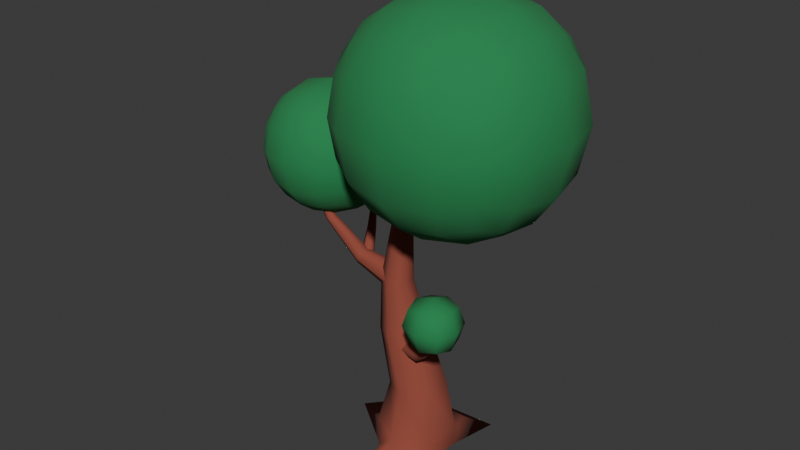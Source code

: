 # Source: tree_2.blend  (saved by Blender 4.1.24; exported with 4.5.12 LTS)
import bpy
from mathutils import Matrix  # noqa: F401  (used for matrix-valued properties, if any)

bpy.ops.wm.read_factory_settings(use_empty=True)
scene = bpy.context.scene
scene.name = 'Scene'

# ---- collections
col_collection = bpy.data.collections.new('Collection'); scene.collection.children.link(col_collection)

# ---- materials (node trees are filled in below, after node groups)
mat_bark = bpy.data.materials.new('Bark')
mat_bark.use_transparent_shadow = False
mat_leaf = bpy.data.materials.new('Leaf')
mat_leaf.use_transparent_shadow = False

# ---- material node trees
mat_bark.use_nodes = True; mat_bark.node_tree.nodes.clear()
_N = mat_bark.node_tree.nodes; _L = mat_bark.node_tree.links
n0 = _N.new('ShaderNodeBsdfPrincipled'); n0.name = 'Principled BSDF'; n0.location = (10, 300)
n0.inputs[0].default_value = (0.2961, 0.06663, 0.04231, 1.0)
n0.inputs[2].default_value = 1.0
n1 = _N.new('ShaderNodeOutputMaterial'); n1.name = 'Material Output'; n1.location = (300, 300)
_L.new(n0.outputs[0], n1.inputs[0])
n1.is_active_output = True
mat_leaf.use_nodes = True; mat_leaf.node_tree.nodes.clear()
_N = mat_leaf.node_tree.nodes; _L = mat_leaf.node_tree.links
n0 = _N.new('ShaderNodeBsdfPrincipled'); n0.name = 'Principled BSDF'; n0.location = (10, 300)
n0.inputs[0].default_value = (0.01938, 0.2346, 0.07227, 1.0)
n0.inputs[2].default_value = 1.0
n1 = _N.new('ShaderNodeOutputMaterial'); n1.name = 'Material Output'; n1.location = (300, 300)
_L.new(n0.outputs[0], n1.inputs[0])
n1.is_active_output = True

# ---- world
world_world = bpy.data.worlds.new('World'); scene.world = world_world
world_world.use_nodes = True; world_world.node_tree.nodes.clear()
_N = world_world.node_tree.nodes; _L = world_world.node_tree.links
n0 = _N.new('ShaderNodeOutputWorld'); n0.name = 'World Output'; n0.location = (300, 300)
n1 = _N.new('ShaderNodeBackground'); n1.name = 'Background'; n1.location = (10, 300)
n1.inputs[0].default_value = (0.05088, 0.05088, 0.05088, 1.0)
_L.new(n1.outputs[0], n0.inputs[0])
n0.is_active_output = True
world_world.color = (0.05088, 0.05088, 0.05088)
world_world.use_sun_shadow = False
world_world.sun_shadow_jitter_overblur = 0.0

# ---- meshes
me_circle_009 = bpy.data.meshes.new('Circle.009')
me_circle_009.from_pydata([(0.0963, 1.062, -8.842e-09), (-1.023, 0.6514, 0.0), (-0.5137, -0.6195, 0.0), (-0.05995, -1.818, 0.0), (0.8353, -0.9472, 0.0), (0.8857, 0.4936, -8.842e-09), (0.1447, 0.9386, 0.6268), (-0.6682, 0.4693, 0.6268), (-0.6682, -0.4693, 0.6268), (0.1447, -0.9386, 0.6268), (0.9575, -0.4693, 0.6268), (0.9575, 0.4693, 0.6268), (0.1768, 0.6787, 1.816), (-0.4039, 0.3393, 1.726), (-0.4039, -0.3393, 1.726), (0.1768, -0.6787, 1.816), (0.7575, -0.3393, 1.907), (0.7575, 0.3393, 1.907), (-0.2563, 0.5681, 3.18), (-0.7419, 0.284, 3.105), (-0.7419, -0.284, 3.105), (-0.2563, -0.5681, 3.18), (0.2292, -0.284, 3.255), (0.2292, 0.284, 3.255), (-0.45, 0.3788, 4.42), (-0.778, 0.1894, 4.415), (-0.778, -0.1894, 4.415), (-0.45, -0.3788, 4.42), (-0.1221, -0.1894, 4.426), (-0.1221, 0.1894, 4.426), (-0.3054, 0.2552, 5.786), (-0.5191, 0.1276, 5.843), (-0.5191, -0.1276, 5.843), (-0.3054, -0.2552, 5.786), (-0.09196, -0.1276, 5.73), (-0.09196, 0.1276, 5.73), (0.2137, 0.1866, 6.871), (0.07302, 0.0933, 6.944), (0.07302, -0.0933, 6.944), (0.2137, -0.1866, 6.871), (0.3543, -0.0933, 6.797), (0.3543, 0.0933, 6.797), (-0.5207, 0.3207, 4.409), (-0.5463, 0.1604, 4.132), (-0.5463, -0.1604, 4.132), (-0.5207, -0.3207, 4.409), (-0.495, -0.1604, 4.685), (-0.495, 0.1604, 4.685), (-1.513, 0.2122, 4.625), (-1.579, 0.1061, 4.453), (-1.579, -0.1061, 4.453), (-1.513, -0.2122, 4.625), (-1.447, -0.1061, 4.797), (-1.447, 0.1061, 4.797), (-2.489, 0.1316, 5.322), (-2.582, 0.06581, 5.255), (-2.582, -0.06581, 5.255), (-2.489, -0.1316, 5.322), (-2.397, -0.06581, 5.388), (-2.397, 0.06581, 5.388), (-3.193, 0.04868, 6.344), (-3.232, 0.02434, 6.328), (-3.232, -0.02434, 6.328), (-3.193, -0.04868, 6.344), (-3.154, -0.02434, 6.36), (-3.154, 0.02434, 6.36), (-1.207, 0.02982, 4.53), (-1.307, 0.03125, 4.394), (-1.452, -0.05591, 4.394), (-1.497, -0.1445, 4.53), (-1.398, -0.1459, 4.667), (-1.253, -0.05876, 4.667), (-1.664, 0.6633, 5.085), (-1.747, 0.6995, 5.032), (-1.836, 0.6454, 5.032), (-1.843, 0.5552, 5.085), (-1.76, 0.5191, 5.138), (-1.671, 0.5731, 5.138), (-2.009, 1.109, 5.899), (-2.042, 1.126, 5.886), (-2.075, 1.106, 5.886), (-2.076, 1.069, 5.899), (-2.043, 1.053, 5.912), (-2.01, 1.073, 5.912), (1.142, 1.73, -1.768e-08), (0.7543, 1.085, 0.4154), (-1.876, 0.3698, -8.842e-09), (0.04524, -0.4634, 2.883), (0.1162, -0.3754, 2.691), (0.2271, -0.1816, 2.691), (0.2671, -0.07586, 2.883), (0.1962, -0.1639, 3.076), (0.08523, -0.3576, 3.076), (0.5192, -0.6547, 2.994), (0.5989, -0.6117, 2.869), (0.6753, -0.4782, 2.869), (0.6721, -0.3877, 2.994), (0.5923, -0.4307, 3.118), (0.5159, -0.5642, 3.118), (0.995, -0.8273, 3.349), (1.053, -0.8216, 3.315), (1.086, -0.7633, 3.315), (1.062, -0.7107, 3.349), (1.004, -0.7163, 3.383), (0.9706, -0.7746, 3.383), (1.328, -0.969, 3.871), (1.351, -0.9681, 3.863), (1.363, -0.9465, 3.863), (1.352, -0.9258, 3.871), (1.329, -0.9268, 3.879), (1.317, -0.9483, 3.879), (-0.3884, -1.523, 7.286), (-0.3884, -1.523, 10.4), (-0.3884, 1.591, 7.286), (-0.3884, 1.591, 10.4), (2.726, -1.523, 7.286), (2.726, -1.523, 10.4), (2.726, 1.591, 7.286), (2.726, 1.591, 10.4), (-0.6292, 0.9332, 7.045), (-0.7383, 0.03418, 6.936), (-0.6292, -0.8648, 7.045), (-0.6292, -1.764, 7.944), (-0.7383, -1.873, 8.843), (-0.6292, -1.764, 9.742), (-0.6292, -0.8648, 10.64), (-0.7383, 0.03418, 10.75), (-0.6292, 0.9331, 10.64), (-0.6292, 1.832, 9.742), (-0.7383, 1.941, 8.843), (-0.6292, 1.832, 7.944), (2.068, 1.832, 7.045), (1.169, 1.941, 6.936), (0.2697, 1.832, 7.045), (0.2697, 1.832, 10.64), (1.169, 1.941, 10.75), (2.068, 1.832, 10.64), (2.967, 1.832, 9.742), (3.076, 1.941, 8.843), (2.967, 1.832, 7.944), (2.967, -0.8648, 7.045), (3.076, 0.03418, 6.936), (2.967, 0.9332, 7.045), (2.967, 0.9332, 10.64), (3.076, 0.03418, 10.75), (2.967, -0.8648, 10.64), (2.967, -1.764, 9.742), (3.076, -1.873, 8.843), (2.967, -1.764, 7.944), (0.2697, -1.764, 7.045), (1.169, -1.873, 6.936), (2.068, -1.764, 7.045), (2.068, -1.764, 10.64), (1.169, -1.873, 10.75), (0.2697, -1.764, 10.64), (2.27, 1.135, 11.04), (2.375, 0.03418, 11.25), (2.27, -1.067, 11.04), (1.169, 1.24, 11.25), (1.169, 0.03418, 11.54), (1.169, -1.172, 11.25), (0.0677, 1.135, 11.04), (-0.03738, 0.03418, 11.25), (0.0677, -1.067, 11.04), (0.0677, 1.135, 6.641), (-0.03739, 0.03418, 6.43), (0.06769, -1.067, 6.641), (1.169, 1.24, 6.43), (1.169, 0.03418, 6.146), (1.169, -1.172, 6.43), (2.27, 1.135, 6.641), (2.375, 0.03418, 6.43), (2.27, -1.067, 6.641), (2.27, -2.168, 7.742), (1.169, -2.378, 7.637), (0.0677, -2.168, 7.742), (2.375, -2.378, 8.843), (1.169, -2.663, 8.843), (-0.03739, -2.378, 8.843), (2.27, -2.168, 9.944), (1.169, -2.378, 10.05), (0.0677, -2.168, 9.944), (3.371, 1.135, 7.742), (3.581, 0.03418, 7.637), (3.371, -1.067, 7.742), (3.581, 1.24, 8.843), (3.866, 0.03418, 8.843), (3.581, -1.172, 8.843), (3.371, 1.135, 9.944), (3.581, 0.03418, 10.05), (3.371, -1.067, 9.944), (0.0677, 2.236, 7.742), (1.169, 2.446, 7.637), (2.27, 2.236, 7.742), (-0.03739, 2.446, 8.843), (1.169, 2.731, 8.843), (2.375, 2.446, 8.843), (0.0677, 2.236, 9.944), (1.169, 2.446, 10.05), (2.27, 2.236, 9.944), (-1.033, -1.067, 7.742), (-1.243, 0.03418, 7.637), (-1.033, 1.135, 7.742), (-1.243, -1.172, 8.843), (-1.528, 0.03418, 8.843), (-1.243, 1.24, 8.843), (-1.033, -1.067, 9.944), (-1.243, 0.03418, 10.05), (-1.033, 1.135, 9.944), (-3.985, -0.2473, 5.859), (-3.985, -0.2473, 7.761), (-3.985, 1.654, 5.859), (-3.985, 1.654, 7.761), (-2.084, -0.2473, 5.859), (-2.084, -0.2473, 7.761), (-2.084, 1.654, 5.859), (-2.084, 1.654, 7.761), (-4.132, 1.252, 5.712), (-4.199, 0.7035, 5.645), (-4.132, 0.1545, 5.712), (-4.132, -0.3944, 6.261), (-4.199, -0.461, 6.81), (-4.132, -0.3944, 7.359), (-4.132, 0.1545, 7.908), (-4.199, 0.7035, 7.974), (-4.132, 1.252, 7.908), (-4.132, 1.801, 7.359), (-4.199, 1.868, 6.81), (-4.132, 1.801, 6.261), (-2.486, 1.801, 5.712), (-3.035, 1.868, 5.645), (-3.584, 1.801, 5.712), (-3.584, 1.801, 7.908), (-3.035, 1.868, 7.974), (-2.486, 1.801, 7.908), (-1.937, 1.801, 7.359), (-1.87, 1.868, 6.81), (-1.937, 1.801, 6.261), (-1.937, 0.1545, 5.712), (-1.87, 0.7035, 5.645), (-1.937, 1.252, 5.712), (-1.937, 1.252, 7.908), (-1.87, 0.7035, 7.974), (-1.937, 0.1545, 7.908), (-1.937, -0.3944, 7.359), (-1.87, -0.461, 6.81), (-1.937, -0.3944, 6.261), (-3.584, -0.3944, 5.712), (-3.035, -0.461, 5.645), (-2.486, -0.3944, 5.712), (-2.486, -0.3944, 7.908), (-3.035, -0.461, 7.974), (-3.584, -0.3944, 7.908), (-2.362, 1.376, 8.154), (-2.298, 0.7035, 8.283), (-2.362, 0.03116, 8.154), (-3.035, 1.44, 8.283), (-3.035, 0.7035, 8.457), (-3.035, -0.03301, 8.283), (-3.707, 1.376, 8.154), (-3.771, 0.7035, 8.283), (-3.707, 0.03116, 8.154), (-3.707, 1.376, 5.465), (-3.771, 0.7035, 5.337), (-3.707, 0.03116, 5.465), (-3.035, 1.44, 5.337), (-3.035, 0.7035, 5.163), (-3.035, -0.03301, 5.337), (-2.362, 1.376, 5.465), (-2.298, 0.7035, 5.337), (-2.362, 0.03116, 5.465), (-2.362, -0.6411, 6.138), (-3.035, -0.7695, 6.073), (-3.707, -0.6411, 6.138), (-2.298, -0.7695, 6.81), (-3.035, -0.9433, 6.81), (-3.771, -0.7695, 6.81), (-2.362, -0.6411, 7.482), (-3.035, -0.7695, 7.546), (-3.707, -0.6411, 7.482), (-1.69, 1.376, 6.138), (-1.562, 0.7035, 6.073), (-1.69, 0.03116, 6.138), (-1.562, 1.44, 6.81), (-1.388, 0.7035, 6.81), (-1.562, -0.03301, 6.81), (-1.69, 1.376, 7.482), (-1.562, 0.7035, 7.546), (-1.69, 0.03116, 7.482), (-3.707, 2.048, 6.138), (-3.035, 2.176, 6.073), (-2.362, 2.048, 6.138), (-3.771, 2.176, 6.81), (-3.035, 2.35, 6.81), (-2.298, 2.176, 6.81), (-3.707, 2.048, 7.482), (-3.035, 2.176, 7.546), (-2.362, 2.048, 7.482), (-4.379, 0.03116, 6.138), (-4.508, 0.7035, 6.073), (-4.379, 1.376, 6.138), (-4.508, -0.03301, 6.81), (-4.681, 0.7035, 6.81), (-4.508, 1.44, 6.81), (-4.379, 0.03116, 7.482), (-4.508, 0.7035, 7.546), (-4.379, 1.376, 7.482), (0.9285, -1.317, 3.914), (0.9285, -1.317, 4.705), (0.9285, -0.526, 3.914), (0.9285, -0.526, 4.705), (1.72, -1.317, 3.914), (1.72, -1.317, 4.705), (1.72, -0.526, 3.914), (1.72, -0.526, 4.705), (0.8396, -0.9217, 3.825), (0.8396, -1.406, 4.31), (0.8396, -0.9217, 4.794), (0.8396, -0.4371, 4.31), (1.324, -0.4371, 3.825), (1.324, -0.4371, 4.794), (1.809, -0.4371, 4.31), (1.809, -0.9217, 3.825), (1.809, -0.9217, 4.794), (1.809, -1.406, 4.31), (1.324, -1.406, 3.825), (1.324, -1.406, 4.794), (1.324, -0.9217, 4.966), (1.324, -0.9217, 3.653), (1.324, -1.578, 4.31), (1.981, -0.9217, 4.31), (1.324, -0.2653, 4.31), (0.6678, -0.9217, 4.31)], [], [(5, 11, 10, 4), (4, 10, 9), (1, 7, 6, 0), (6, 85, 84, 0), (11, 17, 16, 10), (9, 15, 14, 8), (7, 13, 12, 6), (6, 12, 17, 11), (10, 16, 15, 9), (8, 14, 13, 7), (16, 22, 21, 15), (14, 20, 19, 13), (17, 23, 22, 16), (15, 21, 20, 14), (13, 19, 18, 12), (12, 18, 23, 17), (21, 27, 26, 20), (19, 25, 24, 18), (18, 24, 29, 23), (22, 28, 27, 21), (20, 26, 25, 19), (23, 29, 28, 22), (26, 32, 31, 25), (29, 35, 34, 28), (27, 33, 32, 26), (25, 31, 30, 24), (24, 30, 35, 29), (28, 34, 33, 27), (31, 37, 36, 30), (30, 36, 41, 35), (34, 40, 39, 33), (32, 38, 37, 31), (35, 41, 40, 34), (33, 39, 38, 32), (44, 50, 49, 43), (47, 53, 52, 46), (45, 51, 50, 44), (43, 49, 48, 42), (42, 48, 53, 47), (46, 52, 51, 45), (49, 55, 54, 48), (48, 54, 59, 53), (52, 58, 57, 51), (50, 56, 55, 49), (53, 59, 58, 52), (51, 57, 56, 50), (54, 60, 65, 59), (58, 64, 63, 57), (56, 62, 61, 55), (59, 65, 64, 58), (57, 63, 62, 56), (55, 61, 60, 54), (67, 73, 72, 66), (66, 72, 77, 71), (70, 76, 75, 69), (68, 74, 73, 67), (71, 77, 76, 70), (69, 75, 74, 68), (72, 78, 83, 77), (76, 82, 81, 75), (74, 80, 79, 73), (77, 83, 82, 76), (75, 81, 80, 74), (73, 79, 78, 72), (9, 8, 2), (2, 3, 9), (9, 3, 4), (5, 84, 85, 11), (11, 85, 6), (0, 84, 5), (2, 86, 1), (8, 86, 2), (1, 86, 7), (7, 86, 8), (89, 95, 94, 88), (92, 98, 97, 91), (90, 96, 95, 89), (88, 94, 93, 87), (87, 93, 98, 92), (91, 97, 96, 90), (94, 100, 99, 93), (93, 99, 104, 98), (97, 103, 102, 96), (95, 101, 100, 94), (98, 104, 103, 97), (96, 102, 101, 95), (99, 105, 110, 104), (103, 109, 108, 102), (101, 107, 106, 100), (104, 110, 109, 103), (102, 108, 107, 101), (100, 106, 105, 99), (208, 127, 114, 128), (199, 136, 118, 137), (190, 145, 116, 146), (181, 154, 112, 124), (172, 140, 115, 151), (163, 125, 112, 154), (145, 157, 152, 116), (157, 160, 153, 152), (160, 163, 154, 153), (118, 136, 155, 143), (143, 155, 156, 144), (144, 156, 157, 145), (136, 135, 158, 155), (155, 158, 159, 156), (156, 159, 160, 157), (135, 134, 161, 158), (158, 161, 162, 159), (159, 162, 163, 160), (134, 114, 127, 161), (161, 127, 126, 162), (162, 126, 125, 163), (121, 166, 149, 111), (166, 169, 150, 149), (169, 172, 151, 150), (113, 133, 164, 119), (119, 164, 165, 120), (120, 165, 166, 121), (133, 132, 167, 164), (164, 167, 168, 165), (165, 168, 169, 166), (132, 131, 170, 167), (167, 170, 171, 168), (168, 171, 172, 169), (131, 117, 142, 170), (170, 142, 141, 171), (171, 141, 140, 172), (149, 175, 122, 111), (175, 178, 123, 122), (178, 181, 124, 123), (115, 148, 173, 151), (151, 173, 174, 150), (150, 174, 175, 149), (148, 147, 176, 173), (173, 176, 177, 174), (174, 177, 178, 175), (147, 146, 179, 176), (176, 179, 180, 177), (177, 180, 181, 178), (146, 116, 152, 179), (179, 152, 153, 180), (180, 153, 154, 181), (140, 184, 148, 115), (184, 187, 147, 148), (187, 190, 146, 147), (117, 139, 182, 142), (142, 182, 183, 141), (141, 183, 184, 140), (139, 138, 185, 182), (182, 185, 186, 183), (183, 186, 187, 184), (138, 137, 188, 185), (185, 188, 189, 186), (186, 189, 190, 187), (137, 118, 143, 188), (188, 143, 144, 189), (189, 144, 145, 190), (131, 193, 139, 117), (193, 196, 138, 139), (196, 199, 137, 138), (113, 130, 191, 133), (133, 191, 192, 132), (132, 192, 193, 131), (130, 129, 194, 191), (191, 194, 195, 192), (192, 195, 196, 193), (129, 128, 197, 194), (194, 197, 198, 195), (195, 198, 199, 196), (128, 114, 134, 197), (197, 134, 135, 198), (198, 135, 136, 199), (119, 202, 130, 113), (202, 205, 129, 130), (205, 208, 128, 129), (111, 122, 200, 121), (121, 200, 201, 120), (120, 201, 202, 119), (122, 123, 203, 200), (200, 203, 204, 201), (201, 204, 205, 202), (123, 124, 206, 203), (203, 206, 207, 204), (204, 207, 208, 205), (124, 112, 125, 206), (206, 125, 126, 207), (207, 126, 127, 208), (306, 225, 212, 226), (297, 234, 216, 235), (288, 243, 214, 244), (279, 252, 210, 222), (270, 238, 213, 249), (261, 223, 210, 252), (243, 255, 250, 214), (255, 258, 251, 250), (258, 261, 252, 251), (216, 234, 253, 241), (241, 253, 254, 242), (242, 254, 255, 243), (234, 233, 256, 253), (253, 256, 257, 254), (254, 257, 258, 255), (233, 232, 259, 256), (256, 259, 260, 257), (257, 260, 261, 258), (232, 212, 225, 259), (259, 225, 224, 260), (260, 224, 223, 261), (219, 264, 247, 209), (264, 267, 248, 247), (267, 270, 249, 248), (211, 231, 262, 217), (217, 262, 263, 218), (218, 263, 264, 219), (231, 230, 265, 262), (262, 265, 266, 263), (263, 266, 267, 264), (230, 229, 268, 265), (265, 268, 269, 266), (266, 269, 270, 267), (229, 215, 240, 268), (268, 240, 239, 269), (269, 239, 238, 270), (247, 273, 220, 209), (273, 276, 221, 220), (276, 279, 222, 221), (213, 246, 271, 249), (249, 271, 272, 248), (248, 272, 273, 247), (246, 245, 274, 271), (271, 274, 275, 272), (272, 275, 276, 273), (245, 244, 277, 274), (274, 277, 278, 275), (275, 278, 279, 276), (244, 214, 250, 277), (277, 250, 251, 278), (278, 251, 252, 279), (238, 282, 246, 213), (282, 285, 245, 246), (285, 288, 244, 245), (215, 237, 280, 240), (240, 280, 281, 239), (239, 281, 282, 238), (237, 236, 283, 280), (280, 283, 284, 281), (281, 284, 285, 282), (236, 235, 286, 283), (283, 286, 287, 284), (284, 287, 288, 285), (235, 216, 241, 286), (286, 241, 242, 287), (287, 242, 243, 288), (229, 291, 237, 215), (291, 294, 236, 237), (294, 297, 235, 236), (211, 228, 289, 231), (231, 289, 290, 230), (230, 290, 291, 229), (228, 227, 292, 289), (289, 292, 293, 290), (290, 293, 294, 291), (227, 226, 295, 292), (292, 295, 296, 293), (293, 296, 297, 294), (226, 212, 232, 295), (295, 232, 233, 296), (296, 233, 234, 297), (217, 300, 228, 211), (300, 303, 227, 228), (303, 306, 226, 227), (209, 220, 298, 219), (219, 298, 299, 218), (218, 299, 300, 217), (220, 221, 301, 298), (298, 301, 302, 299), (299, 302, 303, 300), (221, 222, 304, 301), (301, 304, 305, 302), (302, 305, 306, 303), (222, 210, 223, 304), (304, 223, 224, 305), (305, 224, 225, 306), (316, 308, 317, 332), (326, 308, 316, 329), (322, 311, 325, 328), (317, 308, 326, 327), (327, 326, 312, 323), (327, 323, 314, 320), (327, 320, 310, 317), (325, 307, 315, 328), (315, 309, 319, 328), (319, 313, 322, 328), (329, 316, 307, 325), (332, 318, 309, 315), (331, 320, 314, 321), (311, 324, 329, 325), (324, 312, 326, 329), (313, 321, 330, 322), (330, 323, 312, 324), (321, 314, 323, 330), (309, 318, 331, 319), (318, 310, 320, 331), (332, 317, 310, 318), (330, 324, 311, 322), (315, 307, 316, 332), (331, 321, 313, 319)])
me_circle_009.polygons.foreach_set('use_smooth', [True] * 308)
me_circle_009.polygons.foreach_set('material_index', [0, 0, 0, 0, 0, 0, 0, 0, 0, 0, 0, 0, 0, 0, 0, 0, 0, 0, 0, 0, 0, 0, 0, 0, 0, 0, 0, 0, 0, 0, 0, 0, 0, 0, 0, 0, 0, 0, 0, 0, 0, 0, 0, 0, 0, 0, 0, 0, 0, 0, 0, 0, 0, 0, 0, 0, 0, 0, 0, 0, 0, 0, 0, 0, 0, 0, 0, 0, 0, 0, 0, 0, 0, 0, 0, 0, 0, 0, 0, 0, 0, 0, 0, 0, 0, 0, 0, 0, 0, 0, 0, 0, 1, 1, 1, 1, 1, 1, 1, 1, 1, 1, 1, 1, 1, 1, 1, 1, 1, 1, 1, 1, 1, 1, 1, 1, 1, 1, 1, 1, 1, 1, 1, 1, 1, 1, 1, 1, 1, 1, 1, 1, 1, 1, 1, 1, 1, 1, 1, 1, 1, 1, 1, 1, 1, 1, 1, 1, 1, 1, 1, 1, 1, 1, 1, 1, 1, 1, 1, 1, 1, 1, 1, 1, 1, 1, 1, 1, 1, 1, 1, 1, 1, 1, 1, 1, 1, 1, 1, 1, 1, 1, 1, 1, 1, 1, 1, 1, 1, 1, 1, 1, 1, 1, 1, 1, 1, 1, 1, 1, 1, 1, 1, 1, 1, 1, 1, 1, 1, 1, 1, 1, 1, 1, 1, 1, 1, 1, 1, 1, 1, 1, 1, 1, 1, 1, 1, 1, 1, 1, 1, 1, 1, 1, 1, 1, 1, 1, 1, 1, 1, 1, 1, 1, 1, 1, 1, 1, 1, 1, 1, 1, 1, 1, 1, 1, 1, 1, 1, 1, 1, 1, 1, 1, 1, 1, 1, 1, 1, 1, 1, 1, 1, 1, 1, 1, 1, 1, 1, 1, 1, 1, 1, 1, 1, 1, 1, 1, 1, 1, 1, 1, 1, 1, 1, 1, 1, 1, 1, 1, 1, 1, 1, 1, 1, 1, 1, 1])
_uv = me_circle_009.uv_layers.new(name='UVMap')
_uv.uv.foreach_set('vector', [0.3529, 0.1466, 0.353, 0.1561, 0.353, 0.1561, 0.3529, 0.1466, 0.3529, 0.1466, 0.353, 0.1561, 0.3523, 0.1561, 0.3513, 0.1466, 0.3516, 0.1561, 0.3523, 0.1561, 0.3522, 0.1466, 0.3523, 0.1561, 0.3528, 0.1529, 0.3531, 0.1466, 0.3522, 0.1466, 0.353, 0.1561, 0.3528, 0.1756, 0.3528, 0.1756, 0.353, 0.1561, 0.3523, 0.1561, 0.3523, 0.1743, 0.3518, 0.1729, 0.3516, 0.1561, 0.3516, 0.1561, 0.3518, 0.1729, 0.3523, 0.1743, 0.3523, 0.1561, 0.3523, 0.1561, 0.3523, 0.1743, 0.3528, 0.1756, 0.353, 0.1561, 0.353, 0.1561, 0.3528, 0.1756, 0.3523, 0.1743, 0.3523, 0.1561, 0.3516, 0.1561, 0.3518, 0.1729, 0.3518, 0.1729, 0.3516, 0.1561, 0.3528, 0.1756, 0.3523, 0.1962, 0.3519, 0.195, 0.3523, 0.1743, 0.3518, 0.1729, 0.3515, 0.1939, 0.3515, 0.1939, 0.3518, 0.1729, 0.3528, 0.1756, 0.3523, 0.1962, 0.3523, 0.1962, 0.3528, 0.1756, 0.3523, 0.1743, 0.3519, 0.195, 0.3515, 0.1939, 0.3518, 0.1729, 0.3518, 0.1729, 0.3515, 0.1939, 0.3519, 0.195, 0.3523, 0.1743, 0.3523, 0.1743, 0.3519, 0.195, 0.3523, 0.1962, 0.3528, 0.1756, 0.3519, 0.195, 0.3517, 0.2139, 0.3515, 0.2138, 0.3515, 0.1939, 0.3515, 0.1939, 0.3515, 0.2138, 0.3517, 0.2139, 0.3519, 0.195, 0.3519, 0.195, 0.3517, 0.2139, 0.352, 0.214, 0.3523, 0.1962, 0.3523, 0.1962, 0.352, 0.214, 0.3517, 0.2139, 0.3519, 0.195, 0.3515, 0.1939, 0.3515, 0.2138, 0.3515, 0.2138, 0.3515, 0.1939, 0.3523, 0.1962, 0.352, 0.214, 0.352, 0.214, 0.3523, 0.1962, 0.3515, 0.2138, 0.3517, 0.2356, 0.3517, 0.2356, 0.3515, 0.2138, 0.352, 0.214, 0.3521, 0.2338, 0.3521, 0.2338, 0.352, 0.214, 0.3517, 0.2139, 0.3519, 0.2347, 0.3517, 0.2356, 0.3515, 0.2138, 0.3515, 0.2138, 0.3517, 0.2356, 0.3519, 0.2347, 0.3517, 0.2139, 0.3517, 0.2139, 0.3519, 0.2347, 0.3521, 0.2338, 0.352, 0.214, 0.352, 0.214, 0.3521, 0.2338, 0.3519, 0.2347, 0.3517, 0.2139, 0.3517, 0.2356, 0.3522, 0.2524, 0.3523, 0.2512, 0.3519, 0.2347, 0.3519, 0.2347, 0.3523, 0.2512, 0.3524, 0.2501, 0.3521, 0.2338, 0.3521, 0.2338, 0.3524, 0.2501, 0.3523, 0.2512, 0.3519, 0.2347, 0.3517, 0.2356, 0.3522, 0.2524, 0.3522, 0.2524, 0.3517, 0.2356, 0.3521, 0.2338, 0.3524, 0.2501, 0.3524, 0.2501, 0.3521, 0.2338, 0.3519, 0.2347, 0.3523, 0.2512, 0.3522, 0.2524, 0.3517, 0.2356, 0.3538, 0.1652, 0.3511, 0.1801, 0.3511, 0.1801, 0.3538, 0.1652, 0.3539, 0.1909, 0.3514, 0.196, 0.3514, 0.196, 0.3539, 0.1909, 0.3539, 0.178, 0.3513, 0.1881, 0.3511, 0.1801, 0.3538, 0.1652, 0.3538, 0.1652, 0.3511, 0.1801, 0.3513, 0.1881, 0.3539, 0.178, 0.3539, 0.178, 0.3513, 0.1881, 0.3514, 0.196, 0.3539, 0.1909, 0.3539, 0.1909, 0.3514, 0.196, 0.3513, 0.1881, 0.3539, 0.178, 0.3511, 0.1801, 0.3484, 0.2173, 0.3487, 0.2204, 0.3513, 0.1881, 0.3513, 0.1881, 0.3487, 0.2204, 0.3489, 0.2235, 0.3514, 0.196, 0.3514, 0.196, 0.3489, 0.2235, 0.3487, 0.2204, 0.3513, 0.1881, 0.3511, 0.1801, 0.3484, 0.2173, 0.3484, 0.2173, 0.3511, 0.1801, 0.3514, 0.196, 0.3489, 0.2235, 0.3489, 0.2235, 0.3514, 0.196, 0.3513, 0.1881, 0.3487, 0.2204, 0.3484, 0.2173, 0.3511, 0.1801, 0.3487, 0.2204, 0.3468, 0.2679, 0.3469, 0.2686, 0.3489, 0.2235, 0.3489, 0.2235, 0.3469, 0.2686, 0.3468, 0.2679, 0.3487, 0.2204, 0.3484, 0.2173, 0.3467, 0.2671, 0.3467, 0.2671, 0.3484, 0.2173, 0.3489, 0.2235, 0.3469, 0.2686, 0.3469, 0.2686, 0.3489, 0.2235, 0.3487, 0.2204, 0.3468, 0.2679, 0.3467, 0.2671, 0.3484, 0.2173, 0.3484, 0.2173, 0.3467, 0.2671, 0.3468, 0.2679, 0.3487, 0.2204, 0.3518, 0.1773, 0.3506, 0.207, 0.3509, 0.2094, 0.3521, 0.1837, 0.3521, 0.1837, 0.3509, 0.2094, 0.3508, 0.2119, 0.3519, 0.19, 0.3516, 0.19, 0.3506, 0.2119, 0.3504, 0.2094, 0.3513, 0.1837, 0.3514, 0.1773, 0.3504, 0.207, 0.3506, 0.207, 0.3518, 0.1773, 0.3519, 0.19, 0.3508, 0.2119, 0.3506, 0.2119, 0.3516, 0.19, 0.3513, 0.1837, 0.3504, 0.2094, 0.3504, 0.207, 0.3514, 0.1773, 0.3509, 0.2094, 0.35, 0.2472, 0.35, 0.2478, 0.3508, 0.2119, 0.3506, 0.2119, 0.3499, 0.2478, 0.3498, 0.2472, 0.3504, 0.2094, 0.3504, 0.207, 0.3498, 0.2466, 0.3499, 0.2466, 0.3506, 0.207, 0.3508, 0.2119, 0.35, 0.2478, 0.3499, 0.2478, 0.3506, 0.2119, 0.3504, 0.2094, 0.3498, 0.2472, 0.3498, 0.2466, 0.3504, 0.207, 0.3506, 0.207, 0.3499, 0.2466, 0.35, 0.2472, 0.3509, 0.2094, 0.3523, 0.1561, 0.3516, 0.1561, 0.3517, 0.1466, 0.3517, 0.1466, 0.3521, 0.1466, 0.3523, 0.1561, 0.3523, 0.1561, 0.3521, 0.1466, 0.3529, 0.1466, 0.3529, 0.1466, 0.3531, 0.1466, 0.3528, 0.1529, 0.353, 0.1561, 0.353, 0.1561, 0.3528, 0.1529, 0.3523, 0.1561, 0.3522, 0.1466, 0.3531, 0.1466, 0.3529, 0.1466, 0.3517, 0.1466, 0.3505, 0.1466, 0.3513, 0.1466, 0.3516, 0.1561, 0.3505, 0.1466, 0.3517, 0.1466, 0.3513, 0.1466, 0.3505, 0.1466, 0.3516, 0.1561, 0.3516, 0.1561, 0.3505, 0.1466, 0.3516, 0.1561, 0.3517, 0.165, 0.3539, 0.1806, 0.3535, 0.1806, 0.3511, 0.165, 0.351, 0.1986, 0.3531, 0.2022, 0.3535, 0.2022, 0.3515, 0.1986, 0.3519, 0.1818, 0.3539, 0.1914, 0.3539, 0.1806, 0.3517, 0.165, 0.3511, 0.165, 0.3535, 0.1806, 0.3531, 0.1914, 0.3508, 0.1818, 0.3508, 0.1818, 0.3531, 0.1914, 0.3531, 0.2022, 0.351, 0.1986, 0.3515, 0.1986, 0.3535, 0.2022, 0.3539, 0.1914, 0.3519, 0.1818, 0.3535, 0.1806, 0.3557, 0.2194, 0.3555, 0.2224, 0.3531, 0.1914, 0.3531, 0.1914, 0.3555, 0.2224, 0.3553, 0.2253, 0.3531, 0.2022, 0.3535, 0.2022, 0.3555, 0.2253, 0.3558, 0.2224, 0.3539, 0.1914, 0.3539, 0.1806, 0.3559, 0.2194, 0.3557, 0.2194, 0.3535, 0.1806, 0.3531, 0.2022, 0.3553, 0.2253, 0.3555, 0.2253, 0.3535, 0.2022, 0.3539, 0.1914, 0.3558, 0.2224, 0.3559, 0.2194, 0.3539, 0.1806, 0.3555, 0.2224, 0.3571, 0.2678, 0.357, 0.2685, 0.3553, 0.2253, 0.3555, 0.2253, 0.3571, 0.2685, 0.3572, 0.2678, 0.3558, 0.2224, 0.3559, 0.2194, 0.3573, 0.2671, 0.3572, 0.2671, 0.3557, 0.2194, 0.3553, 0.2253, 0.357, 0.2685, 0.3571, 0.2685, 0.3555, 0.2253, 0.3558, 0.2224, 0.3572, 0.2678, 0.3573, 0.2671, 0.3559, 0.2194, 0.3557, 0.2194, 0.3572, 0.2671, 0.3571, 0.2678, 0.3555, 0.2224, 0.1724, 0.5471, 0.152, 0.5473, 0.159, 0.5474, 0.1784, 0.5473, 0.1724, 0.5487, 0.152, 0.5486, 0.159, 0.5489, 0.1784, 0.549, 0.1724, 0.5492, 0.152, 0.549, 0.159, 0.5489, 0.1784, 0.549, 0.1724, 0.5476, 0.152, 0.5477, 0.159, 0.5474, 0.1784, 0.5473, 0.2694, 0.5487, 0.2576, 0.549, 0.2505, 0.5489, 0.2576, 0.5486, 0.1401, 0.5476, 0.152, 0.5473, 0.159, 0.5474, 0.152, 0.5477, 0.152, 0.549, 0.1401, 0.5487, 0.152, 0.5486, 0.159, 0.5489, 0.1401, 0.5487, 0.1339, 0.5481, 0.1487, 0.5481, 0.152, 0.5486, 0.1339, 0.5481, 0.1401, 0.5476, 0.152, 0.5477, 0.1487, 0.5481, 0.159, 0.5489, 0.152, 0.5486, 0.1401, 0.5487, 0.152, 0.549, 0.152, 0.549, 0.1401, 0.5487, 0.1339, 0.5487, 0.1487, 0.5491, 0.1487, 0.5491, 0.1339, 0.5487, 0.1401, 0.5487, 0.152, 0.549, 0.152, 0.5486, 0.1487, 0.5481, 0.1339, 0.5481, 0.1401, 0.5487, 0.1401, 0.5487, 0.1339, 0.5481, 0.1256, 0.5481, 0.1339, 0.5487, 0.1339, 0.5487, 0.1256, 0.5481, 0.1339, 0.5481, 0.1401, 0.5487, 0.1487, 0.5481, 0.152, 0.5477, 0.1401, 0.5476, 0.1339, 0.5481, 0.1339, 0.5481, 0.1401, 0.5476, 0.1339, 0.5475, 0.1256, 0.5481, 0.1256, 0.5481, 0.1339, 0.5475, 0.1401, 0.5476, 0.1339, 0.5481, 0.152, 0.5477, 0.159, 0.5474, 0.152, 0.5473, 0.1401, 0.5476, 0.1401, 0.5476, 0.152, 0.5473, 0.1487, 0.5472, 0.1339, 0.5475, 0.1339, 0.5475, 0.1487, 0.5472, 0.152, 0.5473, 0.1401, 0.5476, 0.2576, 0.5473, 0.2694, 0.5476, 0.2576, 0.5477, 0.2505, 0.5474, 0.2694, 0.5476, 0.2756, 0.5481, 0.2608, 0.5481, 0.2576, 0.5477, 0.2756, 0.5481, 0.2694, 0.5487, 0.2576, 0.5486, 0.2608, 0.5481, 0.2505, 0.5474, 0.2576, 0.5477, 0.2694, 0.5476, 0.2576, 0.5473, 0.2576, 0.5473, 0.2694, 0.5476, 0.2756, 0.5475, 0.2608, 0.5472, 0.2608, 0.5472, 0.2756, 0.5475, 0.2694, 0.5476, 0.2576, 0.5473, 0.2576, 0.5477, 0.2608, 0.5481, 0.2756, 0.5481, 0.2694, 0.5476, 0.2694, 0.5476, 0.2756, 0.5481, 0.284, 0.5481, 0.2756, 0.5475, 0.2756, 0.5475, 0.284, 0.5481, 0.2756, 0.5481, 0.2694, 0.5476, 0.2608, 0.5481, 0.2576, 0.5486, 0.2694, 0.5487, 0.2756, 0.5481, 0.2756, 0.5481, 0.2694, 0.5487, 0.2756, 0.5487, 0.284, 0.5481, 0.284, 0.5481, 0.2756, 0.5487, 0.2694, 0.5487, 0.2756, 0.5481, 0.2576, 0.5486, 0.2505, 0.5489, 0.2576, 0.549, 0.2694, 0.5487, 0.2694, 0.5487, 0.2576, 0.549, 0.2608, 0.5491, 0.2756, 0.5487, 0.2756, 0.5487, 0.2608, 0.5491, 0.2576, 0.549, 0.2694, 0.5487, 0.2576, 0.5477, 0.2371, 0.5476, 0.2312, 0.5473, 0.2505, 0.5474, 0.2371, 0.5476, 0.2048, 0.5475, 0.2048, 0.5472, 0.2312, 0.5473, 0.2048, 0.5475, 0.1724, 0.5476, 0.1784, 0.5473, 0.2048, 0.5472, 0.2505, 0.5489, 0.2312, 0.549, 0.2371, 0.5487, 0.2576, 0.5486, 0.2576, 0.5486, 0.2371, 0.5487, 0.2402, 0.5481, 0.2608, 0.5481, 0.2608, 0.5481, 0.2402, 0.5481, 0.2371, 0.5476, 0.2576, 0.5477, 0.2312, 0.549, 0.2048, 0.5491, 0.2048, 0.5487, 0.2371, 0.5487, 0.2371, 0.5487, 0.2048, 0.5487, 0.2048, 0.5481, 0.2402, 0.5481, 0.2402, 0.5481, 0.2048, 0.5481, 0.2048, 0.5475, 0.2371, 0.5476, 0.2048, 0.5491, 0.1784, 0.549, 0.1724, 0.5487, 0.2048, 0.5487, 0.2048, 0.5487, 0.1724, 0.5487, 0.1693, 0.5481, 0.2048, 0.5481, 0.2048, 0.5481, 0.1693, 0.5481, 0.1724, 0.5476, 0.2048, 0.5475, 0.1784, 0.549, 0.159, 0.5489, 0.152, 0.5486, 0.1724, 0.5487, 0.1724, 0.5487, 0.152, 0.5486, 0.1487, 0.5481, 0.1693, 0.5481, 0.1693, 0.5481, 0.1487, 0.5481, 0.152, 0.5477, 0.1724, 0.5476, 0.2576, 0.549, 0.2371, 0.5492, 0.2312, 0.549, 0.2505, 0.5489, 0.2371, 0.5492, 0.2048, 0.5493, 0.2048, 0.5491, 0.2312, 0.549, 0.2048, 0.5493, 0.1724, 0.5492, 0.1784, 0.549, 0.2048, 0.5491, 0.2505, 0.5489, 0.2312, 0.549, 0.2371, 0.5492, 0.2576, 0.549, 0.2576, 0.549, 0.2371, 0.5492, 0.2402, 0.5493, 0.2608, 0.5491, 0.2608, 0.5491, 0.2402, 0.5493, 0.2371, 0.5492, 0.2576, 0.549, 0.2312, 0.549, 0.2048, 0.5491, 0.2048, 0.5493, 0.2371, 0.5492, 0.2371, 0.5492, 0.2048, 0.5493, 0.2048, 0.5494, 0.2402, 0.5493, 0.2402, 0.5493, 0.2048, 0.5494, 0.2048, 0.5493, 0.2371, 0.5492, 0.2048, 0.5491, 0.1784, 0.549, 0.1724, 0.5492, 0.2048, 0.5493, 0.2048, 0.5493, 0.1724, 0.5492, 0.1693, 0.5493, 0.2048, 0.5494, 0.2048, 0.5494, 0.1693, 0.5493, 0.1724, 0.5492, 0.2048, 0.5493, 0.1784, 0.549, 0.159, 0.5489, 0.152, 0.549, 0.1724, 0.5492, 0.1724, 0.5492, 0.152, 0.549, 0.1487, 0.5491, 0.1693, 0.5493, 0.1693, 0.5493, 0.1487, 0.5491, 0.152, 0.549, 0.1724, 0.5492, 0.2576, 0.5486, 0.2371, 0.5487, 0.2312, 0.549, 0.2505, 0.5489, 0.2371, 0.5487, 0.2048, 0.5487, 0.2048, 0.5491, 0.2312, 0.549, 0.2048, 0.5487, 0.1724, 0.5487, 0.1784, 0.549, 0.2048, 0.5491, 0.2505, 0.5474, 0.2312, 0.5473, 0.2371, 0.5476, 0.2576, 0.5477, 0.2576, 0.5477, 0.2371, 0.5476, 0.2402, 0.5481, 0.2608, 0.5481, 0.2608, 0.5481, 0.2402, 0.5481, 0.2371, 0.5487, 0.2576, 0.5486, 0.2312, 0.5473, 0.2048, 0.5472, 0.2048, 0.5475, 0.2371, 0.5476, 0.2371, 0.5476, 0.2048, 0.5475, 0.2048, 0.5481, 0.2402, 0.5481, 0.2402, 0.5481, 0.2048, 0.5481, 0.2048, 0.5487, 0.2371, 0.5487, 0.2048, 0.5472, 0.1784, 0.5473, 0.1724, 0.5476, 0.2048, 0.5475, 0.2048, 0.5475, 0.1724, 0.5476, 0.1693, 0.5481, 0.2048, 0.5481, 0.2048, 0.5481, 0.1693, 0.5481, 0.1724, 0.5487, 0.2048, 0.5487, 0.1784, 0.5473, 0.159, 0.5474, 0.152, 0.5477, 0.1724, 0.5476, 0.1724, 0.5476, 0.152, 0.5477, 0.1487, 0.5481, 0.1693, 0.5481, 0.1693, 0.5481, 0.1487, 0.5481, 0.152, 0.5486, 0.1724, 0.5487, 0.2576, 0.5473, 0.2371, 0.5471, 0.2312, 0.5473, 0.2505, 0.5474, 0.2371, 0.5471, 0.2048, 0.547, 0.2048, 0.5472, 0.2312, 0.5473, 0.2048, 0.547, 0.1724, 0.5471, 0.1784, 0.5473, 0.2048, 0.5472, 0.2505, 0.5474, 0.2312, 0.5473, 0.2371, 0.5471, 0.2576, 0.5473, 0.2576, 0.5473, 0.2371, 0.5471, 0.2402, 0.547, 0.2608, 0.5472, 0.2608, 0.5472, 0.2402, 0.547, 0.2371, 0.5471, 0.2576, 0.5473, 0.2312, 0.5473, 0.2048, 0.5472, 0.2048, 0.547, 0.2371, 0.5471, 0.2371, 0.5471, 0.2048, 0.547, 0.2048, 0.5468, 0.2402, 0.547, 0.2402, 0.547, 0.2048, 0.5468, 0.2048, 0.547, 0.2371, 0.5471, 0.2048, 0.5472, 0.1784, 0.5473, 0.1724, 0.5471, 0.2048, 0.547, 0.2048, 0.547, 0.1724, 0.5471, 0.1693, 0.547, 0.2048, 0.5468, 0.2048, 0.5468, 0.1693, 0.547, 0.1724, 0.5471, 0.2048, 0.547, 0.1784, 0.5473, 0.159, 0.5474, 0.152, 0.5473, 0.1724, 0.5471, 0.1724, 0.5471, 0.152, 0.5473, 0.1487, 0.5472, 0.1693, 0.547, 0.1693, 0.547, 0.1487, 0.5472, 0.152, 0.5473, 0.1724, 0.5471, 0.1724, 0.5471, 0.152, 0.5473, 0.159, 0.5474, 0.1784, 0.5473, 0.1724, 0.5487, 0.152, 0.5486, 0.159, 0.5489, 0.1784, 0.549, 0.1724, 0.5492, 0.152, 0.549, 0.159, 0.5489, 0.1784, 0.549, 0.1724, 0.5476, 0.152, 0.5477, 0.159, 0.5474, 0.1784, 0.5473, 0.2694, 0.5487, 0.2576, 0.549, 0.2505, 0.5489, 0.2576, 0.5486, 0.1401, 0.5476, 0.152, 0.5473, 0.159, 0.5474, 0.152, 0.5477, 0.152, 0.549, 0.1401, 0.5487, 0.152, 0.5486, 0.159, 0.5489, 0.1401, 0.5487, 0.1339, 0.5481, 0.1487, 0.5481, 0.152, 0.5486, 0.1339, 0.5481, 0.1401, 0.5476, 0.152, 0.5477, 0.1487, 0.5481, 0.159, 0.5489, 0.152, 0.5486, 0.1401, 0.5487, 0.152, 0.549, 0.152, 0.549, 0.1401, 0.5487, 0.1339, 0.5487, 0.1487, 0.5491, 0.1487, 0.5491, 0.1339, 0.5487, 0.1401, 0.5487, 0.152, 0.549, 0.152, 0.5486, 0.1487, 0.5481, 0.1339, 0.5481, 0.1401, 0.5487, 0.1401, 0.5487, 0.1339, 0.5481, 0.1256, 0.5481, 0.1339, 0.5487, 0.1339, 0.5487, 0.1256, 0.5481, 0.1339, 0.5481, 0.1401, 0.5487, 0.1487, 0.5481, 0.152, 0.5477, 0.1401, 0.5476, 0.1339, 0.5481, 0.1339, 0.5481, 0.1401, 0.5476, 0.1339, 0.5475, 0.1256, 0.5481, 0.1256, 0.5481, 0.1339, 0.5475, 0.1401, 0.5476, 0.1339, 0.5481, 0.152, 0.5477, 0.159, 0.5474, 0.152, 0.5473, 0.1401, 0.5476, 0.1401, 0.5476, 0.152, 0.5473, 0.1487, 0.5472, 0.1339, 0.5475, 0.1339, 0.5475, 0.1487, 0.5472, 0.152, 0.5473, 0.1401, 0.5476, 0.2576, 0.5473, 0.2694, 0.5476, 0.2576, 0.5477, 0.2505, 0.5474, 0.2694, 0.5476, 0.2756, 0.5481, 0.2608, 0.5481, 0.2576, 0.5477, 0.2756, 0.5481, 0.2694, 0.5487, 0.2576, 0.5486, 0.2608, 0.5481, 0.2505, 0.5474, 0.2576, 0.5477, 0.2694, 0.5476, 0.2576, 0.5473, 0.2576, 0.5473, 0.2694, 0.5476, 0.2756, 0.5475, 0.2608, 0.5472, 0.2608, 0.5472, 0.2756, 0.5475, 0.2694, 0.5476, 0.2576, 0.5473, 0.2576, 0.5477, 0.2608, 0.5481, 0.2756, 0.5481, 0.2694, 0.5476, 0.2694, 0.5476, 0.2756, 0.5481, 0.284, 0.5481, 0.2756, 0.5475, 0.2756, 0.5475, 0.284, 0.5481, 0.2756, 0.5481, 0.2694, 0.5476, 0.2608, 0.5481, 0.2576, 0.5486, 0.2694, 0.5487, 0.2756, 0.5481, 0.2756, 0.5481, 0.2694, 0.5487, 0.2756, 0.5487, 0.284, 0.5481, 0.284, 0.5481, 0.2756, 0.5487, 0.2694, 0.5487, 0.2756, 0.5481, 0.2576, 0.5486, 0.2505, 0.5489, 0.2576, 0.549, 0.2694, 0.5487, 0.2694, 0.5487, 0.2576, 0.549, 0.2608, 0.5491, 0.2756, 0.5487, 0.2756, 0.5487, 0.2608, 0.5491, 0.2576, 0.549, 0.2694, 0.5487, 0.2576, 0.5477, 0.2371, 0.5476, 0.2312, 0.5473, 0.2505, 0.5474, 0.2371, 0.5476, 0.2048, 0.5475, 0.2048, 0.5472, 0.2312, 0.5473, 0.2048, 0.5475, 0.1724, 0.5476, 0.1784, 0.5473, 0.2048, 0.5472, 0.2505, 0.5489, 0.2312, 0.549, 0.2371, 0.5487, 0.2576, 0.5486, 0.2576, 0.5486, 0.2371, 0.5487, 0.2402, 0.5481, 0.2608, 0.5481, 0.2608, 0.5481, 0.2402, 0.5481, 0.2371, 0.5476, 0.2576, 0.5477, 0.2312, 0.549, 0.2048, 0.5491, 0.2048, 0.5487, 0.2371, 0.5487, 0.2371, 0.5487, 0.2048, 0.5487, 0.2048, 0.5481, 0.2402, 0.5481, 0.2402, 0.5481, 0.2048, 0.5481, 0.2048, 0.5475, 0.2371, 0.5476, 0.2048, 0.5491, 0.1784, 0.549, 0.1724, 0.5487, 0.2048, 0.5487, 0.2048, 0.5487, 0.1724, 0.5487, 0.1693, 0.5481, 0.2048, 0.5481, 0.2048, 0.5481, 0.1693, 0.5481, 0.1724, 0.5476, 0.2048, 0.5475, 0.1784, 0.549, 0.159, 0.5489, 0.152, 0.5486, 0.1724, 0.5487, 0.1724, 0.5487, 0.152, 0.5486, 0.1487, 0.5481, 0.1693, 0.5481, 0.1693, 0.5481, 0.1487, 0.5481, 0.152, 0.5477, 0.1724, 0.5476, 0.2576, 0.549, 0.2371, 0.5492, 0.2312, 0.549, 0.2505, 0.5489, 0.2371, 0.5492, 0.2048, 0.5493, 0.2048, 0.5491, 0.2312, 0.549, 0.2048, 0.5493, 0.1724, 0.5492, 0.1784, 0.549, 0.2048, 0.5491, 0.2505, 0.5489, 0.2312, 0.549, 0.2371, 0.5492, 0.2576, 0.549, 0.2576, 0.549, 0.2371, 0.5492, 0.2402, 0.5493, 0.2608, 0.5491, 0.2608, 0.5491, 0.2402, 0.5493, 0.2371, 0.5492, 0.2576, 0.549, 0.2312, 0.549, 0.2048, 0.5491, 0.2048, 0.5493, 0.2371, 0.5492, 0.2371, 0.5492, 0.2048, 0.5493, 0.2048, 0.5494, 0.2402, 0.5493, 0.2402, 0.5493, 0.2048, 0.5494, 0.2048, 0.5493, 0.2371, 0.5492, 0.2048, 0.5491, 0.1784, 0.549, 0.1724, 0.5492, 0.2048, 0.5493, 0.2048, 0.5493, 0.1724, 0.5492, 0.1693, 0.5493, 0.2048, 0.5494, 0.2048, 0.5494, 0.1693, 0.5493, 0.1724, 0.5492, 0.2048, 0.5493, 0.1784, 0.549, 0.159, 0.5489, 0.152, 0.549, 0.1724, 0.5492, 0.1724, 0.5492, 0.152, 0.549, 0.1487, 0.5491, 0.1693, 0.5493, 0.1693, 0.5493, 0.1487, 0.5491, 0.152, 0.549, 0.1724, 0.5492, 0.2576, 0.5486, 0.2371, 0.5487, 0.2312, 0.549, 0.2505, 0.5489, 0.2371, 0.5487, 0.2048, 0.5487, 0.2048, 0.5491, 0.2312, 0.549, 0.2048, 0.5487, 0.1724, 0.5487, 0.1784, 0.549, 0.2048, 0.5491, 0.2505, 0.5474, 0.2312, 0.5473, 0.2371, 0.5476, 0.2576, 0.5477, 0.2576, 0.5477, 0.2371, 0.5476, 0.2402, 0.5481, 0.2608, 0.5481, 0.2608, 0.5481, 0.2402, 0.5481, 0.2371, 0.5487, 0.2576, 0.5486, 0.2312, 0.5473, 0.2048, 0.5472, 0.2048, 0.5475, 0.2371, 0.5476, 0.2371, 0.5476, 0.2048, 0.5475, 0.2048, 0.5481, 0.2402, 0.5481, 0.2402, 0.5481, 0.2048, 0.5481, 0.2048, 0.5487, 0.2371, 0.5487, 0.2048, 0.5472, 0.1784, 0.5473, 0.1724, 0.5476, 0.2048, 0.5475, 0.2048, 0.5475, 0.1724, 0.5476, 0.1693, 0.5481, 0.2048, 0.5481, 0.2048, 0.5481, 0.1693, 0.5481, 0.1724, 0.5487, 0.2048, 0.5487, 0.1784, 0.5473, 0.159, 0.5474, 0.152, 0.5477, 0.1724, 0.5476, 0.1724, 0.5476, 0.152, 0.5477, 0.1487, 0.5481, 0.1693, 0.5481, 0.1693, 0.5481, 0.1487, 0.5481, 0.152, 0.5486, 0.1724, 0.5487, 0.2576, 0.5473, 0.2371, 0.5471, 0.2312, 0.5473, 0.2505, 0.5474, 0.2371, 0.5471, 0.2048, 0.547, 0.2048, 0.5472, 0.2312, 0.5473, 0.2048, 0.547, 0.1724, 0.5471, 0.1784, 0.5473, 0.2048, 0.5472, 0.2505, 0.5474, 0.2312, 0.5473, 0.2371, 0.5471, 0.2576, 0.5473, 0.2576, 0.5473, 0.2371, 0.5471, 0.2402, 0.547, 0.2608, 0.5472, 0.2608, 0.5472, 0.2402, 0.547, 0.2371, 0.5471, 0.2576, 0.5473, 0.2312, 0.5473, 0.2048, 0.5472, 0.2048, 0.547, 0.2371, 0.5471, 0.2371, 0.5471, 0.2048, 0.547, 0.2048, 0.5468, 0.2402, 0.547, 0.2402, 0.547, 0.2048, 0.5468, 0.2048, 0.547, 0.2371, 0.5471, 0.2048, 0.5472, 0.1784, 0.5473, 0.1724, 0.5471, 0.2048, 0.547, 0.2048, 0.547, 0.1724, 0.5471, 0.1693, 0.547, 0.2048, 0.5468, 0.2048, 0.5468, 0.1693, 0.547, 0.1724, 0.5471, 0.2048, 0.547, 0.1784, 0.5473, 0.159, 0.5474, 0.152, 0.5473, 0.1724, 0.5471, 0.1724, 0.5471, 0.152, 0.5473, 0.1487, 0.5472, 0.1693, 0.547, 0.1693, 0.547, 0.1487, 0.5472, 0.152, 0.5473, 0.1724, 0.5471, 0.2016, 0.5455, 0.1498, 0.5457, 0.1381, 0.5464, 0.2016, 0.5464, 0.1381, 0.5455, 0.1498, 0.5457, 0.2016, 0.5455, 0.2016, 0.5451, 0.265, 0.5464, 0.2534, 0.5457, 0.265, 0.5455, 0.2875, 0.5464, 0.1381, 0.5464, 0.1498, 0.5457, 0.1381, 0.5455, 0.1157, 0.5464, 0.1157, 0.5464, 0.1381, 0.5455, 0.1498, 0.5457, 0.1381, 0.5464, 0.1157, 0.5464, 0.1381, 0.5464, 0.1498, 0.5472, 0.1381, 0.5474, 0.1157, 0.5464, 0.1381, 0.5474, 0.1498, 0.5472, 0.1381, 0.5464, 0.265, 0.5455, 0.2534, 0.5457, 0.265, 0.5464, 0.2875, 0.5464, 0.265, 0.5464, 0.2534, 0.5472, 0.265, 0.5474, 0.2875, 0.5464, 0.265, 0.5474, 0.2534, 0.5472, 0.265, 0.5464, 0.2875, 0.5464, 0.2016, 0.5451, 0.2016, 0.5455, 0.2534, 0.5457, 0.265, 0.5455, 0.2016, 0.5464, 0.2016, 0.5474, 0.2534, 0.5472, 0.265, 0.5464, 0.2016, 0.5477, 0.1381, 0.5474, 0.1498, 0.5472, 0.2016, 0.5474, 0.2534, 0.5457, 0.2016, 0.5455, 0.2016, 0.5451, 0.265, 0.5455, 0.2016, 0.5455, 0.1498, 0.5457, 0.1381, 0.5455, 0.2016, 0.5451, 0.2534, 0.5472, 0.2016, 0.5474, 0.2016, 0.5464, 0.265, 0.5464, 0.2016, 0.5464, 0.1381, 0.5464, 0.1498, 0.5457, 0.2016, 0.5455, 0.2016, 0.5474, 0.1498, 0.5472, 0.1381, 0.5464, 0.2016, 0.5464, 0.2534, 0.5472, 0.2016, 0.5474, 0.2016, 0.5477, 0.265, 0.5474, 0.2016, 0.5474, 0.1498, 0.5472, 0.1381, 0.5474, 0.2016, 0.5477, 0.2016, 0.5464, 0.1381, 0.5464, 0.1498, 0.5472, 0.2016, 0.5474, 0.2016, 0.5464, 0.2016, 0.5455, 0.2534, 0.5457, 0.265, 0.5464, 0.265, 0.5464, 0.2534, 0.5457, 0.2016, 0.5455, 0.2016, 0.5464, 0.2016, 0.5477, 0.2016, 0.5474, 0.2534, 0.5472, 0.265, 0.5474])
me_circle_009.materials.append(mat_bark)
me_circle_009.materials.append(mat_leaf)
me_circle_009.update()
me_circle_009.normals_split_custom_set([tuple(v) for v in zip(*[iter([0.9579, -0.007145, -0.287, 0.9293, 0.2833, 0.237, 0.905, -0.4044, 0.1317, 0.7393, -0.5461, 0.394, 0.7393, -0.5461, 0.394, 0.905, -0.4044, 0.1317, -0.04756, -0.8748, 0.4821, -0.3494, 0.9258, -0.1443, -0.6457, 0.5817, 0.4946, -0.158, 0.894, 0.4193, -0.3989, 0.9161, 0.04056, -0.158, 0.894, 0.4193, 0.3951, 0.5667, 0.723, 0.4891, 0.7658, -0.4176, -0.3989, 0.9161, 0.04056, 0.9293, 0.2833, 0.237, 0.8425, 0.4719, 0.2597, 0.8425, -0.4719, 0.2597, 0.905, -0.4044, 0.1317, -0.04756, -0.8748, 0.4821, 0.03871, -0.987, 0.156, -0.8512, -0.5227, 0.04719, -0.7258, -0.617, 0.3044, -0.6457, 0.5817, 0.4946, -0.8512, 0.5227, 0.04719, 0.03871, 0.987, 0.156, -0.158, 0.894, 0.4193, -0.158, 0.894, 0.4193, 0.03871, 0.987, 0.156, 0.8425, 0.4719, 0.2597, 0.9293, 0.2833, 0.237, 0.905, -0.4044, 0.1317, 0.8425, -0.4719, 0.2597, 0.03871, -0.987, 0.156, -0.04756, -0.8748, 0.4821, -0.7258, -0.617, 0.3044, -0.8512, -0.5227, 0.04719, -0.8512, 0.5227, 0.04719, -0.6457, 0.5817, 0.4946, 0.8425, -0.4719, 0.2597, 0.8056, -0.505, 0.3097, -0.03943, -0.9938, 0.104, 0.03871, -0.987, 0.156, -0.8512, -0.5227, 0.04719, -0.8671, -0.4898, -0.09078, -0.8671, 0.4898, -0.09078, -0.8512, 0.5227, 0.04719, 0.8425, 0.4719, 0.2597, 0.8096, 0.4983, 0.3103, 0.8056, -0.505, 0.3097, 0.8425, -0.4719, 0.2597, 0.03871, -0.987, 0.156, -0.03943, -0.9938, 0.104, -0.8671, -0.4898, -0.09078, -0.8512, -0.5227, 0.04719, -0.8512, 0.5227, 0.04719, -0.8671, 0.4898, -0.09078, -0.03943, 0.9938, 0.104, 0.03871, 0.987, 0.156, 0.03871, 0.987, 0.156, -0.03943, 0.9938, 0.104, 0.8096, 0.4983, 0.3103, 0.8425, 0.4719, 0.2597, -0.03943, -0.9938, 0.104, -0.04504, -0.9919, 0.119, -0.8726, -0.4797, 0.09191, -0.8671, -0.4898, -0.09078, -0.8671, 0.4898, -0.09078, -0.8726, 0.4797, 0.09191, -0.04504, 0.9919, 0.119, -0.03943, 0.9938, 0.104, -0.03943, 0.9938, 0.104, -0.04504, 0.9919, 0.119, 0.8437, 0.5153, 0.1504, 0.8096, 0.4983, 0.3103, 0.8056, -0.505, 0.3097, 0.8437, -0.5153, 0.1504, -0.04504, -0.9919, 0.119, -0.03943, -0.9938, 0.104, -0.8671, -0.4898, -0.09078, -0.8726, -0.4797, 0.09191, -0.8726, 0.4797, 0.09191, -0.8671, 0.4898, -0.09078, 0.8096, 0.4983, 0.3103, 0.8437, 0.5153, 0.1504, 0.8437, -0.5153, 0.1504, 0.8056, -0.505, 0.3097, -0.8726, -0.4797, 0.09191, -0.826, -0.4751, 0.3033, -0.826, 0.4751, 0.3033, -0.8726, 0.4797, 0.09191, 0.8437, 0.5153, 0.1504, 0.8363, 0.5259, -0.1551, 0.8363, -0.5259, -0.1551, 0.8437, -0.5153, 0.1504, -0.04504, -0.9919, 0.119, -0.03657, -0.9955, 0.087, -0.826, -0.4751, 0.3033, -0.8726, -0.4797, 0.09191, -0.8726, 0.4797, 0.09191, -0.826, 0.4751, 0.3033, -0.03657, 0.9955, 0.087, -0.04504, 0.9919, 0.119, -0.04504, 0.9919, 0.119, -0.03657, 0.9955, 0.087, 0.8363, 0.5259, -0.1551, 0.8437, 0.5153, 0.1504, 0.8437, -0.5153, 0.1504, 0.8363, -0.5259, -0.1551, -0.03657, -0.9955, 0.087, -0.04504, -0.9919, 0.119, -0.826, 0.4751, 0.3033, -0.7617, 0.4891, 0.425, 0.0106, 0.9983, 0.05804, -0.03657, 0.9955, 0.087, -0.03657, 0.9955, 0.087, 0.0106, 0.9983, 0.05804, 0.8033, 0.5022, -0.3203, 0.8363, 0.5259, -0.1551, 0.8363, -0.5259, -0.1551, 0.8033, -0.5022, -0.3203, 0.0106, -0.9983, 0.05804, -0.03657, -0.9955, 0.087, -0.826, -0.4751, 0.3033, -0.7617, -0.4891, 0.425, -0.7617, 0.4891, 0.425, -0.826, 0.4751, 0.3033, 0.8363, 0.5259, -0.1551, 0.8033, 0.5022, -0.3203, 0.8033, -0.5022, -0.3203, 0.8363, -0.5259, -0.1551, -0.03657, -0.9955, 0.087, 0.0106, -0.9983, 0.05804, -0.7617, -0.4891, 0.425, -0.826, -0.4751, 0.3033, -0.2851, -0.4774, -0.8312, -0.4266, -0.4699, -0.7728, -0.4266, 0.4699, -0.7728, -0.2851, 0.4774, -0.8312, 0.07274, 0.5123, 0.8557, 0.2564, 0.5292, 0.8088, 0.2564, -0.5292, 0.8088, 0.07275, -0.5123, 0.8557, -0.1127, -0.9935, -0.01777, -0.1096, -0.9936, -0.02763, -0.4266, -0.4699, -0.7728, -0.2851, -0.4774, -0.8312, -0.2851, 0.4774, -0.8312, -0.4266, 0.4699, -0.7728, -0.1096, 0.9936, -0.02763, -0.1127, 0.9935, -0.01777, -0.1127, 0.9935, -0.01777, -0.1096, 0.9936, -0.02763, 0.2564, 0.5292, 0.8088, 0.07274, 0.5123, 0.8557, 0.07275, -0.5123, 0.8557, 0.2564, -0.5292, 0.8088, -0.1096, -0.9936, -0.02763, -0.1127, -0.9935, -0.01777, -0.4266, 0.4699, -0.7728, -0.6713, 0.4755, -0.5685, -0.08002, 0.9968, 0.001402, -0.1096, 0.9936, -0.02763, -0.1096, 0.9936, -0.02763, -0.08002, 0.9968, 0.001402, 0.5519, 0.5222, 0.6502, 0.2564, 0.5292, 0.8088, 0.2564, -0.5292, 0.8088, 0.5519, -0.5222, 0.6502, -0.08002, -0.9968, 0.001402, -0.1096, -0.9936, -0.02763, -0.4266, -0.4699, -0.7728, -0.6713, -0.4755, -0.5685, -0.6713, 0.4755, -0.5685, -0.4266, 0.4699, -0.7728, 0.2564, 0.5292, 0.8088, 0.5519, 0.5222, 0.6502, 0.5519, -0.5222, 0.6502, 0.2564, -0.5292, 0.8088, -0.1096, -0.9936, -0.02763, -0.08002, -0.9968, 0.001402, -0.6713, -0.4755, -0.5685, -0.4266, -0.4699, -0.7728, -0.08002, 0.9968, 0.001402, -0.08958, 0.9958, 0.01948, 0.6616, 0.523, 0.5374, 0.5519, 0.5222, 0.6502, 0.5519, -0.5222, 0.6502, 0.6616, -0.523, 0.5374, -0.08958, -0.9958, 0.01948, -0.08002, -0.9968, 0.001402, -0.6713, -0.4755, -0.5685, -0.7633, -0.4688, -0.4445, -0.7633, 0.4688, -0.4445, -0.6713, 0.4755, -0.5685, 0.5519, 0.5222, 0.6502, 0.6616, 0.523, 0.5374, 0.6616, -0.523, 0.5374, 0.5519, -0.5222, 0.6502, -0.08002, -0.9968, 0.001402, -0.08958, -0.9958, 0.01948, -0.7633, -0.4688, -0.4445, -0.6713, -0.4755, -0.5685, -0.6713, 0.4755, -0.5685, -0.7633, 0.4688, -0.4445, -0.08958, 0.9958, 0.01948, -0.08002, 0.9968, 0.001402, 0.09513, 0.7202, -0.6872, 0.06123, 0.8204, -0.5685, 0.8128, 0.5826, 0.0014, 0.7975, 0.6025, -0.03128, 0.7975, 0.6025, -0.03128, 0.8128, 0.5826, 0.0014, 0.732, -0.2036, 0.6502, 0.6737, -0.103, 0.7318, -0.2244, -0.6435, 0.7318, -0.1628, -0.7421, 0.6502, -0.8953, -0.4455, 0.001401, -0.9057, -0.4227, -0.03128, -0.681, 0.2531, -0.6872, -0.7536, 0.33, -0.5685, 0.06123, 0.8204, -0.5685, 0.09513, 0.7202, -0.6872, 0.6737, -0.103, 0.7318, 0.732, -0.2036, 0.6502, -0.1628, -0.7421, 0.6502, -0.2244, -0.6435, 0.7318, -0.9057, -0.4227, -0.03128, -0.8953, -0.4455, 0.001401, -0.7536, 0.33, -0.5685, -0.681, 0.2531, -0.6872, 0.8128, 0.5826, 0.0014, 0.807, 0.5902, 0.01948, 0.7892, -0.2972, 0.5374, 0.732, -0.2036, 0.6502, -0.1628, -0.7421, 0.6502, -0.1069, -0.8365, 0.5374, -0.8994, -0.4367, 0.01948, -0.8953, -0.4455, 0.001401, -0.7536, 0.33, -0.5685, -0.7953, 0.4123, -0.4445, 0.00802, 0.8958, -0.4445, 0.06123, 0.8204, -0.5685, 0.732, -0.2036, 0.6502, 0.7892, -0.2972, 0.5374, -0.1069, -0.8365, 0.5374, -0.1628, -0.7421, 0.6502, -0.8953, -0.4455, 0.001401, -0.8994, -0.4367, 0.01948, -0.7953, 0.4123, -0.4445, -0.7536, 0.33, -0.5685, 0.06123, 0.8204, -0.5685, 0.00802, 0.8958, -0.4445, 0.807, 0.5902, 0.01948, 0.8128, 0.5826, 0.0014, -0.04756, -0.8748, 0.4821, -0.7258, -0.617, 0.3044, -0.6621, -0.7461, 0.07014, -0.6621, -0.7461, 0.07014, -0.1252, -0.5564, 0.8214, -0.04756, -0.8748, 0.4821, -0.04756, -0.8748, 0.4821, -0.1252, -0.5564, 0.8214, 0.7393, -0.5461, 0.394, 0.9579, -0.007145, -0.287, 0.4891, 0.7658, -0.4176, 0.3951, 0.5667, 0.723, 0.9293, 0.2833, 0.237, 0.9293, 0.2833, 0.237, 0.3951, 0.5667, 0.723, -0.158, 0.894, 0.4193, -0.3989, 0.9161, 0.04056, 0.4891, 0.7658, -0.4176, 0.9579, -0.007145, -0.287, -0.6621, -0.7461, 0.07014, -0.9581, 0.186, -0.2178, -0.3494, 0.9258, -0.1443, -0.7258, -0.617, 0.3044, -0.9581, 0.186, -0.2178, -0.6621, -0.7461, 0.07014, -0.3494, 0.9258, -0.1443, -0.9581, 0.186, -0.2178, -0.6457, 0.5817, 0.4946, -0.6457, 0.5817, 0.4946, -0.9581, 0.186, -0.2178, -0.7258, -0.617, 0.3044, 0.5033, 0.2603, -0.824, 0.6344, 0.1767, -0.7525, 0.1688, -0.6366, -0.7525, 0.03034, -0.5658, -0.824, -0.2905, -0.422, 0.8588, -0.437, -0.3557, 0.8262, 0.08548, 0.5569, 0.8262, 0.2169, 0.4641, 0.8588, 0.6124, 0.7905, -0.01241, 0.6241, 0.7813, -0.007258, 0.6344, 0.1767, -0.7525, 0.5033, 0.2603, -0.824, 0.03034, -0.5658, -0.824, 0.1688, -0.6366, -0.7525, -0.3578, -0.9338, -0.007258, -0.3717, -0.9283, -0.01241, -0.3717, -0.9283, -0.01241, -0.3578, -0.9338, -0.007258, -0.437, -0.3557, 0.8262, -0.2905, -0.422, 0.8588, 0.2169, 0.4641, 0.8588, 0.08548, 0.5569, 0.8262, 0.6241, 0.7813, -0.007258, 0.6124, 0.7905, -0.01241, 0.1688, -0.6366, -0.7525, 0.3671, -0.7528, -0.5464, -0.3965, -0.9178, 0.02132, -0.3578, -0.9338, -0.007258, -0.3578, -0.9338, -0.007258, -0.3965, -0.9178, 0.02132, -0.7095, -0.1982, 0.6762, -0.437, -0.3557, 0.8262, 0.08548, 0.5569, 0.8262, -0.1883, 0.7122, 0.6762, 0.5908, 0.8066, 0.02132, 0.6241, 0.7813, -0.007258, 0.6344, 0.1767, -0.7525, 0.8351, 0.0645, -0.5464, 0.3671, -0.7528, -0.5464, 0.1688, -0.6366, -0.7525, -0.437, -0.3557, 0.8262, -0.7095, -0.1982, 0.6762, -0.1883, 0.7122, 0.6762, 0.08548, 0.5569, 0.8262, 0.6241, 0.7813, -0.007258, 0.5908, 0.8066, 0.02132, 0.8351, 0.0645, -0.5464, 0.6344, 0.1767, -0.7525, -0.3965, -0.9178, 0.02132, -0.417, -0.9087, 0.01948, -0.834, -0.1251, 0.5374, -0.7095, -0.1982, 0.6762, -0.1883, 0.7122, 0.6762, -0.3143, 0.7826, 0.5374, 0.5725, 0.8197, 0.01948, 0.5908, 0.8066, 0.02132, 0.8351, 0.0645, -0.5464, 0.8954, 0.02755, -0.4445, 0.4295, -0.7861, -0.4445, 0.3671, -0.7528, -0.5464, -0.7095, -0.1982, 0.6762, -0.834, -0.1251, 0.5374, -0.3143, 0.7826, 0.5374, -0.1883, 0.7122, 0.6762, 0.5908, 0.8066, 0.02132, 0.5725, 0.8197, 0.01948, 0.8954, 0.02755, -0.4445, 0.8351, 0.0645, -0.5464, 0.3671, -0.7528, -0.5464, 0.4295, -0.7861, -0.4445, -0.417, -0.9087, 0.01948, -0.3965, -0.9178, 0.02132, -0.8472, 0.3756, 0.3756, -0.6695, 0.3219, 0.6695, -0.5773, 0.5773, 0.5774, -0.6695, 0.6695, 0.3219, 0.3756, 0.8472, 0.3756, 0.3219, 0.6695, 0.6695, 0.5773, 0.5774, 0.5774, 0.6695, 0.6695, 0.3219, 0.8472, -0.3756, 0.3756, 0.6695, -0.3219, 0.6695, 0.5773, -0.5773, 0.5774, 0.6695, -0.6695, 0.3219, -0.3756, -0.8472, 0.3756, -0.3219, -0.6695, 0.6695, -0.5774, -0.5773, 0.5774, -0.6695, -0.6695, 0.3219, 0.3756, -0.3756, -0.8472, 0.6695, -0.3219, -0.6695, 0.5774, -0.5774, -0.5773, 0.3219, -0.6695, -0.6695, -0.3756, -0.3756, 0.8472, -0.6695, -0.3219, 0.6695, -0.5774, -0.5773, 0.5774, -0.3219, -0.6695, 0.6695, 0.6695, -0.3219, 0.6695, 0.3756, -0.3756, 0.8472, 0.3219, -0.6695, 0.6695, 0.5773, -0.5773, 0.5774, 0.3756, -0.3756, 0.8472, -1.179e-06, -0.4004, 0.9163, -1.195e-06, -0.7071, 0.7071, 0.3219, -0.6695, 0.6695, -1.179e-06, -0.4004, 0.9163, -0.3756, -0.3756, 0.8472, -0.3219, -0.6695, 0.6695, -1.195e-06, -0.7071, 0.7071, 0.5773, 0.5774, 0.5774, 0.3219, 0.6695, 0.6695, 0.3756, 0.3756, 0.8472, 0.6695, 0.3219, 0.6695, 0.6695, 0.3219, 0.6695, 0.3756, 0.3756, 0.8472, 0.4004, 6.429e-07, 0.9163, 0.7071, 6.6e-07, 0.7071, 0.7071, 6.6e-07, 0.7071, 0.4004, 6.429e-07, 0.9163, 0.3756, -0.3756, 0.8472, 0.6695, -0.3219, 0.6695, 0.3219, 0.6695, 0.6695, -9.151e-07, 0.7071, 0.7071, -9.618e-07, 0.4004, 0.9163, 0.3756, 0.3756, 0.8472, 0.3756, 0.3756, 0.8472, -9.618e-07, 0.4004, 0.9163, -9.167e-07, 7.828e-07, 1.0, 0.4004, 6.429e-07, 0.9163, 0.4004, 6.429e-07, 0.9163, -9.167e-07, 7.828e-07, 1.0, -1.179e-06, -0.4004, 0.9163, 0.3756, -0.3756, 0.8472, -9.151e-07, 0.7071, 0.7071, -0.3219, 0.6695, 0.6695, -0.3756, 0.3756, 0.8472, -9.618e-07, 0.4004, 0.9163, -9.618e-07, 0.4004, 0.9163, -0.3756, 0.3756, 0.8472, -0.4004, 5.416e-07, 0.9163, -9.167e-07, 7.828e-07, 1.0, -9.167e-07, 7.828e-07, 1.0, -0.4004, 5.416e-07, 0.9163, -0.3756, -0.3756, 0.8472, -1.179e-06, -0.4004, 0.9163, -0.3219, 0.6695, 0.6695, -0.5773, 0.5773, 0.5774, -0.6695, 0.3219, 0.6695, -0.3756, 0.3756, 0.8472, -0.3756, 0.3756, 0.8472, -0.6695, 0.3219, 0.6695, -0.7071, 4e-07, 0.7071, -0.4004, 5.416e-07, 0.9163, -0.4004, 5.416e-07, 0.9163, -0.7071, 4e-07, 0.7071, -0.6695, -0.3219, 0.6695, -0.3756, -0.3756, 0.8472, -0.6695, -0.3219, -0.6695, -0.3756, -0.3756, -0.8472, -0.3219, -0.6695, -0.6695, -0.5774, -0.5774, -0.5773, -0.3756, -0.3756, -0.8472, -8.454e-07, -0.4004, -0.9163, -6e-07, -0.7071, -0.7071, -0.3219, -0.6695, -0.6695, -8.454e-07, -0.4004, -0.9163, 0.3756, -0.3756, -0.8472, 0.3219, -0.6695, -0.6695, -6e-07, -0.7071, -0.7071, -0.5774, 0.5774, -0.5773, -0.3219, 0.6695, -0.6695, -0.3756, 0.3756, -0.8472, -0.6695, 0.3219, -0.6695, -0.6695, 0.3219, -0.6695, -0.3756, 0.3756, -0.8472, -0.4004, 9.719e-07, -0.9163, -0.7071, 6.65e-07, -0.7071, -0.7071, 6.65e-07, -0.7071, -0.4004, 9.719e-07, -0.9163, -0.3756, -0.3756, -0.8472, -0.6695, -0.3219, -0.6695, -0.3219, 0.6695, -0.6695, -9.601e-07, 0.7071, -0.7071, -1.073e-06, 0.4004, -0.9163, -0.3756, 0.3756, -0.8472, -0.3756, 0.3756, -0.8472, -1.073e-06, 0.4004, -0.9163, -9.837e-07, 9.837e-07, -1.0, -0.4004, 9.719e-07, -0.9163, -0.4004, 9.719e-07, -0.9163, -9.837e-07, 9.837e-07, -1.0, -8.454e-07, -0.4004, -0.9163, -0.3756, -0.3756, -0.8472, -9.601e-07, 0.7071, -0.7071, 0.3219, 0.6695, -0.6695, 0.3756, 0.3756, -0.8472, -1.073e-06, 0.4004, -0.9163, -1.073e-06, 0.4004, -0.9163, 0.3756, 0.3756, -0.8472, 0.4004, 8.454e-07, -0.9163, -9.837e-07, 9.837e-07, -1.0, -9.837e-07, 9.837e-07, -1.0, 0.4004, 8.454e-07, -0.9163, 0.3756, -0.3756, -0.8472, -8.454e-07, -0.4004, -0.9163, 0.3219, 0.6695, -0.6695, 0.5774, 0.5774, -0.5773, 0.6695, 0.3219, -0.6695, 0.3756, 0.3756, -0.8472, 0.3756, 0.3756, -0.8472, 0.6695, 0.3219, -0.6695, 0.7071, 6.1e-07, -0.7071, 0.4004, 8.454e-07, -0.9163, 0.4004, 8.454e-07, -0.9163, 0.7071, 6.1e-07, -0.7071, 0.6695, -0.3219, -0.6695, 0.3756, -0.3756, -0.8472, -0.3219, -0.6695, -0.6695, -0.3756, -0.8472, -0.3756, -0.6695, -0.6695, -0.3219, -0.5774, -0.5774, -0.5773, -0.3756, -0.8472, -0.3756, -0.4004, -0.9163, 3.442e-06, -0.7071, -0.7071, 2.615e-06, -0.6695, -0.6695, -0.3219, -0.4004, -0.9163, 3.442e-06, -0.3756, -0.8472, 0.3756, -0.6695, -0.6695, 0.3219, -0.7071, -0.7071, 2.615e-06, 0.5774, -0.5774, -0.5773, 0.6695, -0.6695, -0.3219, 0.3756, -0.8472, -0.3756, 0.3219, -0.6695, -0.6695, 0.3219, -0.6695, -0.6695, 0.3756, -0.8472, -0.3756, -8.403e-07, -0.9163, -0.4004, -6e-07, -0.7071, -0.7071, -6e-07, -0.7071, -0.7071, -8.403e-07, -0.9163, -0.4004, -0.3756, -0.8472, -0.3756, -0.3219, -0.6695, -0.6695, 0.6695, -0.6695, -0.3219, 0.7071, -0.7071, 2.755e-06, 0.4004, -0.9163, 3.564e-06, 0.3756, -0.8472, -0.3756, 0.3756, -0.8472, -0.3756, 0.4004, -0.9163, 3.564e-06, -1.071e-06, -1.0, 3.729e-06, -8.403e-07, -0.9163, -0.4004, -8.403e-07, -0.9163, -0.4004, -1.071e-06, -1.0, 3.729e-06, -0.4004, -0.9163, 3.442e-06, -0.3756, -0.8472, -0.3756, 0.7071, -0.7071, 2.755e-06, 0.6695, -0.6695, 0.3219, 0.3756, -0.8472, 0.3756, 0.4004, -0.9163, 3.564e-06, 0.4004, -0.9163, 3.564e-06, 0.3756, -0.8472, 0.3756, -1.164e-06, -0.9163, 0.4004, -1.071e-06, -1.0, 3.729e-06, -1.071e-06, -1.0, 3.729e-06, -1.164e-06, -0.9163, 0.4004, -0.3756, -0.8472, 0.3756, -0.4004, -0.9163, 3.442e-06, 0.6695, -0.6695, 0.3219, 0.5773, -0.5773, 0.5774, 0.3219, -0.6695, 0.6695, 0.3756, -0.8472, 0.3756, 0.3756, -0.8472, 0.3756, 0.3219, -0.6695, 0.6695, -1.195e-06, -0.7071, 0.7071, -1.164e-06, -0.9163, 0.4004, -1.164e-06, -0.9163, 0.4004, -1.195e-06, -0.7071, 0.7071, -0.3219, -0.6695, 0.6695, -0.3756, -0.8472, 0.3756, 0.6695, -0.3219, -0.6695, 0.8472, -0.3756, -0.3756, 0.6695, -0.6695, -0.3219, 0.5774, -0.5774, -0.5773, 0.8472, -0.3756, -0.3756, 0.9163, -0.4004, 3.579e-06, 0.7071, -0.7071, 2.755e-06, 0.6695, -0.6695, -0.3219, 0.9163, -0.4004, 3.579e-06, 0.8472, -0.3756, 0.3756, 0.6695, -0.6695, 0.3219, 0.7071, -0.7071, 2.755e-06, 0.5774, 0.5774, -0.5773, 0.6695, 0.6695, -0.3219, 0.8472, 0.3756, -0.3756, 0.6695, 0.3219, -0.6695, 0.6695, 0.3219, -0.6695, 0.8472, 0.3756, -0.3756, 0.9163, 7.846e-07, -0.4004, 0.7071, 6.1e-07, -0.7071, 0.7071, 6.1e-07, -0.7071, 0.9163, 7.846e-07, -0.4004, 0.8472, -0.3756, -0.3756, 0.6695, -0.3219, -0.6695, 0.6695, 0.6695, -0.3219, 0.7071, 0.7071, 2.735e-06, 0.9163, 0.4004, 3.397e-06, 0.8472, 0.3756, -0.3756, 0.8472, 0.3756, -0.3756, 0.9163, 0.4004, 3.397e-06, 1.0, 8.395e-07, 3.667e-06, 0.9163, 7.846e-07, -0.4004, 0.9163, 7.846e-07, -0.4004, 1.0, 8.395e-07, 3.667e-06, 0.9163, -0.4004, 3.579e-06, 0.8472, -0.3756, -0.3756, 0.7071, 0.7071, 2.735e-06, 0.6695, 0.6695, 0.3219, 0.8472, 0.3756, 0.3756, 0.9163, 0.4004, 3.397e-06, 0.9163, 0.4004, 3.397e-06, 0.8472, 0.3756, 0.3756, 0.9163, 8.201e-07, 0.4004, 1.0, 8.395e-07, 3.667e-06, 1.0, 8.395e-07, 3.667e-06, 0.9163, 8.201e-07, 0.4004, 0.8472, -0.3756, 0.3756, 0.9163, -0.4004, 3.579e-06, 0.6695, 0.6695, 0.3219, 0.5773, 0.5774, 0.5774, 0.6695, 0.3219, 0.6695, 0.8472, 0.3756, 0.3756, 0.8472, 0.3756, 0.3756, 0.6695, 0.3219, 0.6695, 0.7071, 6.6e-07, 0.7071, 0.9163, 8.201e-07, 0.4004, 0.9163, 8.201e-07, 0.4004, 0.7071, 6.6e-07, 0.7071, 0.6695, -0.3219, 0.6695, 0.8472, -0.3756, 0.3756, 0.3219, 0.6695, -0.6695, 0.3756, 0.8472, -0.3756, 0.6695, 0.6695, -0.3219, 0.5774, 0.5774, -0.5773, 0.3756, 0.8472, -0.3756, 0.4004, 0.9163, 3.473e-06, 0.7071, 0.7071, 2.735e-06, 0.6695, 0.6695, -0.3219, 0.4004, 0.9163, 3.473e-06, 0.3756, 0.8472, 0.3756, 0.6695, 0.6695, 0.3219, 0.7071, 0.7071, 2.735e-06, -0.5774, 0.5774, -0.5773, -0.6695, 0.6695, -0.3219, -0.3756, 0.8472, -0.3756, -0.3219, 0.6695, -0.6695, -0.3219, 0.6695, -0.6695, -0.3756, 0.8472, -0.3756, -9.669e-07, 0.9163, -0.4004, -9.601e-07, 0.7071, -0.7071, -9.601e-07, 0.7071, -0.7071, -9.669e-07, 0.9163, -0.4004, 0.3756, 0.8472, -0.3756, 0.3219, 0.6695, -0.6695, -0.6695, 0.6695, -0.3219, -0.7071, 0.7071, 2.71e-06, -0.4004, 0.9163, 3.447e-06, -0.3756, 0.8472, -0.3756, -0.3756, 0.8472, -0.3756, -0.4004, 0.9163, 3.447e-06, -8.91e-07, 1.0, 3.62e-06, -9.669e-07, 0.9163, -0.4004, -9.669e-07, 0.9163, -0.4004, -8.91e-07, 1.0, 3.62e-06, 0.4004, 0.9163, 3.473e-06, 0.3756, 0.8472, -0.3756, -0.7071, 0.7071, 2.71e-06, -0.6695, 0.6695, 0.3219, -0.3756, 0.8472, 0.3756, -0.4004, 0.9163, 3.447e-06, -0.4004, 0.9163, 3.447e-06, -0.3756, 0.8472, 0.3756, -8.96e-07, 0.9163, 0.4004, -8.91e-07, 1.0, 3.62e-06, -8.91e-07, 1.0, 3.62e-06, -8.96e-07, 0.9163, 0.4004, 0.3756, 0.8472, 0.3756, 0.4004, 0.9163, 3.473e-06, -0.6695, 0.6695, 0.3219, -0.5773, 0.5773, 0.5774, -0.3219, 0.6695, 0.6695, -0.3756, 0.8472, 0.3756, -0.3756, 0.8472, 0.3756, -0.3219, 0.6695, 0.6695, -9.151e-07, 0.7071, 0.7071, -8.96e-07, 0.9163, 0.4004, -8.96e-07, 0.9163, 0.4004, -9.151e-07, 0.7071, 0.7071, 0.3219, 0.6695, 0.6695, 0.3756, 0.8472, 0.3756, -0.6695, 0.3219, -0.6695, -0.8472, 0.3756, -0.3756, -0.6695, 0.6695, -0.3219, -0.5774, 0.5774, -0.5773, -0.8472, 0.3756, -0.3756, -0.9163, 0.4004, 3.331e-06, -0.7071, 0.7071, 2.71e-06, -0.6695, 0.6695, -0.3219, -0.9163, 0.4004, 3.331e-06, -0.8472, 0.3756, 0.3756, -0.6695, 0.6695, 0.3219, -0.7071, 0.7071, 2.71e-06, -0.5774, -0.5774, -0.5773, -0.6695, -0.6695, -0.3219, -0.8472, -0.3756, -0.3756, -0.6695, -0.3219, -0.6695, -0.6695, -0.3219, -0.6695, -0.8472, -0.3756, -0.3756, -0.9163, 6.935e-07, -0.4004, -0.7071, 6.65e-07, -0.7071, -0.7071, 6.65e-07, -0.7071, -0.9163, 6.935e-07, -0.4004, -0.8472, 0.3756, -0.3756, -0.6695, 0.3219, -0.6695, -0.6695, -0.6695, -0.3219, -0.7071, -0.7071, 2.615e-06, -0.9163, -0.4004, 3.412e-06, -0.8472, -0.3756, -0.3756, -0.8472, -0.3756, -0.3756, -0.9163, -0.4004, 3.412e-06, -1.0, 7.571e-07, 3.466e-06, -0.9163, 6.935e-07, -0.4004, -0.9163, 6.935e-07, -0.4004, -1.0, 7.571e-07, 3.466e-06, -0.9163, 0.4004, 3.331e-06, -0.8472, 0.3756, -0.3756, -0.7071, -0.7071, 2.615e-06, -0.6695, -0.6695, 0.3219, -0.8472, -0.3756, 0.3756, -0.9163, -0.4004, 3.412e-06, -0.9163, -0.4004, 3.412e-06, -0.8472, -0.3756, 0.3756, -0.9163, 6.682e-07, 0.4004, -1.0, 7.571e-07, 3.466e-06, -1.0, 7.571e-07, 3.466e-06, -0.9163, 6.682e-07, 0.4004, -0.8472, 0.3756, 0.3756, -0.9163, 0.4004, 3.331e-06, -0.6695, -0.6695, 0.3219, -0.5774, -0.5773, 0.5774, -0.6695, -0.3219, 0.6695, -0.8472, -0.3756, 0.3756, -0.8472, -0.3756, 0.3756, -0.6695, -0.3219, 0.6695, -0.7071, 4e-07, 0.7071, -0.9163, 6.682e-07, 0.4004, -0.9163, 6.682e-07, 0.4004, -0.7071, 4e-07, 0.7071, -0.6695, 0.3219, 0.6695, -0.8472, 0.3756, 0.3756, -0.8472, 0.3756, 0.3756, -0.6695, 0.3219, 0.6695, -0.5773, 0.5773, 0.5774, -0.6695, 0.6695, 0.3219, 0.3756, 0.8472, 0.3756, 0.3219, 0.6695, 0.6695, 0.5773, 0.5774, 0.5774, 0.6695, 0.6695, 0.3219, 0.8472, -0.3756, 0.3756, 0.6695, -0.3219, 0.6695, 0.5773, -0.5773, 0.5774, 0.6695, -0.6695, 0.3219, -0.3756, -0.8472, 0.3756, -0.3219, -0.6695, 0.6695, -0.5774, -0.5773, 0.5774, -0.6695, -0.6695, 0.3219, 0.3756, -0.3756, -0.8472, 0.6695, -0.3219, -0.6695, 0.5774, -0.5774, -0.5773, 0.3219, -0.6695, -0.6695, -0.3756, -0.3756, 0.8472, -0.6695, -0.3219, 0.6695, -0.5774, -0.5773, 0.5774, -0.3219, -0.6695, 0.6695, 0.6695, -0.3219, 0.6695, 0.3756, -0.3756, 0.8472, 0.3219, -0.6695, 0.6695, 0.5773, -0.5773, 0.5774, 0.3756, -0.3756, 0.8472, -1.281e-06, -0.4004, 0.9163, -1.07e-06, -0.7071, 0.7071, 0.3219, -0.6695, 0.6695, -1.281e-06, -0.4004, 0.9163, -0.3756, -0.3756, 0.8472, -0.3219, -0.6695, 0.6695, -1.07e-06, -0.7071, 0.7071, 0.5773, 0.5774, 0.5774, 0.3219, 0.6695, 0.6695, 0.3756, 0.3756, 0.8472, 0.6695, 0.3219, 0.6695, 0.6695, 0.3219, 0.6695, 0.3756, 0.3756, 0.8472, 0.4004, 9.314e-07, 0.9163, 0.7071, 6.2e-07, 0.7071, 0.7071, 6.2e-07, 0.7071, 0.4004, 9.314e-07, 0.9163, 0.3756, -0.3756, 0.8472, 0.6695, -0.3219, 0.6695, 0.3219, 0.6695, 0.6695, -7.751e-07, 0.7071, 0.7071, -8.099e-07, 0.4004, 0.9163, 0.3756, 0.3756, 0.8472, 0.3756, 0.3756, 0.8472, -8.099e-07, 0.4004, 0.9163, -1.226e-06, 1.107e-06, 1.0, 0.4004, 9.314e-07, 0.9163, 0.4004, 9.314e-07, 0.9163, -1.226e-06, 1.107e-06, 1.0, -1.281e-06, -0.4004, 0.9163, 0.3756, -0.3756, 0.8472, -7.751e-07, 0.7071, 0.7071, -0.3219, 0.6695, 0.6695, -0.3756, 0.3756, 0.8472, -8.099e-07, 0.4004, 0.9163, -8.099e-07, 0.4004, 0.9163, -0.3756, 0.3756, 0.8472, -0.4004, 9.871e-07, 0.9163, -1.226e-06, 1.107e-06, 1.0, -1.226e-06, 1.107e-06, 1.0, -0.4004, 9.871e-07, 0.9163, -0.3756, -0.3756, 0.8472, -1.281e-06, -0.4004, 0.9163, -0.3219, 0.6695, 0.6695, -0.5773, 0.5773, 0.5774, -0.6695, 0.3219, 0.6695, -0.3756, 0.3756, 0.8472, -0.3756, 0.3756, 0.8472, -0.6695, 0.3219, 0.6695, -0.7071, 4.2e-07, 0.7071, -0.4004, 9.871e-07, 0.9163, -0.4004, 9.871e-07, 0.9163, -0.7071, 4.2e-07, 0.7071, -0.6695, -0.3219, 0.6695, -0.3756, -0.3756, 0.8472, -0.6695, -0.3219, -0.6695, -0.3756, -0.3756, -0.8472, -0.3219, -0.6695, -0.6695, -0.5774, -0.5774, -0.5773, -0.3756, -0.3756, -0.8472, -8.454e-07, -0.4004, -0.9163, -6.2e-07, -0.7071, -0.7071, -0.3219, -0.6695, -0.6695, -8.454e-07, -0.4004, -0.9163, 0.3756, -0.3756, -0.8472, 0.3219, -0.6695, -0.6695, -6.2e-07, -0.7071, -0.7071, -0.5774, 0.5774, -0.5773, -0.3219, 0.6695, -0.6695, -0.3756, 0.3756, -0.8472, -0.6695, 0.3219, -0.6695, -0.6695, 0.3219, -0.6695, -0.3756, 0.3756, -0.8472, -0.4004, 5.467e-07, -0.9163, -0.7071, 7.151e-07, -0.7071, -0.7071, 7.151e-07, -0.7071, -0.4004, 5.467e-07, -0.9163, -0.3756, -0.3756, -0.8472, -0.6695, -0.3219, -0.6695, -0.3219, 0.6695, -0.6695, -9.951e-07, 0.7071, -0.7071, -1.23e-06, 0.4004, -0.9163, -0.3756, 0.3756, -0.8472, -0.3756, 0.3756, -0.8472, -1.23e-06, 0.4004, -0.9163, -1.179e-06, 6.335e-07, -1.0, -0.4004, 5.467e-07, -0.9163, -0.4004, 5.467e-07, -0.9163, -1.179e-06, 6.335e-07, -1.0, -8.454e-07, -0.4004, -0.9163, -0.3756, -0.3756, -0.8472, -9.951e-07, 0.7071, -0.7071, 0.3219, 0.6695, -0.6695, 0.3756, 0.3756, -0.8472, -1.23e-06, 0.4004, -0.9163, -1.23e-06, 0.4004, -0.9163, 0.3756, 0.3756, -0.8472, 0.4004, 5.67e-07, -0.9163, -1.179e-06, 6.335e-07, -1.0, -1.179e-06, 6.335e-07, -1.0, 0.4004, 5.67e-07, -0.9163, 0.3756, -0.3756, -0.8472, -8.454e-07, -0.4004, -0.9163, 0.3219, 0.6695, -0.6695, 0.5774, 0.5774, -0.5773, 0.6695, 0.3219, -0.6695, 0.3756, 0.3756, -0.8472, 0.3756, 0.3756, -0.8472, 0.6695, 0.3219, -0.6695, 0.7071, 4.7e-07, -0.7071, 0.4004, 5.67e-07, -0.9163, 0.4004, 5.67e-07, -0.9163, 0.7071, 4.7e-07, -0.7071, 0.6695, -0.3219, -0.6695, 0.3756, -0.3756, -0.8472, -0.3219, -0.6695, -0.6695, -0.3756, -0.8472, -0.3756, -0.6695, -0.6695, -0.3219, -0.5774, -0.5774, -0.5773, -0.3756, -0.8472, -0.3756, -0.4004, -0.9163, 3.382e-06, -0.7071, -0.7071, 2.67e-06, -0.6695, -0.6695, -0.3219, -0.4004, -0.9163, 3.382e-06, -0.3756, -0.8472, 0.3756, -0.6695, -0.6695, 0.3219, -0.7071, -0.7071, 2.67e-06, 0.5774, -0.5774, -0.5773, 0.6695, -0.6695, -0.3219, 0.3756, -0.8472, -0.3756, 0.3219, -0.6695, -0.6695, 0.3219, -0.6695, -0.6695, 0.3756, -0.8472, -0.3756, -8.909e-07, -0.9163, -0.4004, -6.2e-07, -0.7071, -0.7071, -6.2e-07, -0.7071, -0.7071, -8.909e-07, -0.9163, -0.4004, -0.3756, -0.8472, -0.3756, -0.3219, -0.6695, -0.6695, 0.6695, -0.6695, -0.3219, 0.7071, -0.7071, 2.825e-06, 0.4004, -0.9163, 3.468e-06, 0.3756, -0.8472, -0.3756, 0.3756, -0.8472, -0.3756, 0.4004, -0.9163, 3.468e-06, -1.082e-06, -1.0, 3.636e-06, -8.909e-07, -0.9163, -0.4004, -8.909e-07, -0.9163, -0.4004, -1.082e-06, -1.0, 3.636e-06, -0.4004, -0.9163, 3.382e-06, -0.3756, -0.8472, -0.3756, 0.7071, -0.7071, 2.825e-06, 0.6695, -0.6695, 0.3219, 0.3756, -0.8472, 0.3756, 0.4004, -0.9163, 3.468e-06, 0.4004, -0.9163, 3.468e-06, 0.3756, -0.8472, 0.3756, -9.922e-07, -0.9163, 0.4004, -1.082e-06, -1.0, 3.636e-06, -1.082e-06, -1.0, 3.636e-06, -9.922e-07, -0.9163, 0.4004, -0.3756, -0.8472, 0.3756, -0.4004, -0.9163, 3.382e-06, 0.6695, -0.6695, 0.3219, 0.5773, -0.5773, 0.5774, 0.3219, -0.6695, 0.6695, 0.3756, -0.8472, 0.3756, 0.3756, -0.8472, 0.3756, 0.3219, -0.6695, 0.6695, -1.07e-06, -0.7071, 0.7071, -9.922e-07, -0.9163, 0.4004, -9.922e-07, -0.9163, 0.4004, -1.07e-06, -0.7071, 0.7071, -0.3219, -0.6695, 0.6695, -0.3756, -0.8472, 0.3756, 0.6695, -0.3219, -0.6695, 0.8472, -0.3756, -0.3756, 0.6695, -0.6695, -0.3219, 0.5774, -0.5774, -0.5773, 0.8472, -0.3756, -0.3756, 0.9163, -0.4004, 3.341e-06, 0.7071, -0.7071, 2.825e-06, 0.6695, -0.6695, -0.3219, 0.9163, -0.4004, 3.341e-06, 0.8472, -0.3756, 0.3756, 0.6695, -0.6695, 0.3219, 0.7071, -0.7071, 2.825e-06, 0.5774, 0.5774, -0.5773, 0.6695, 0.6695, -0.3219, 0.8472, 0.3756, -0.3756, 0.6695, 0.3219, -0.6695, 0.6695, 0.3219, -0.6695, 0.8472, 0.3756, -0.3756, 0.9163, 7.188e-07, -0.4004, 0.7071, 4.7e-07, -0.7071, 0.7071, 4.7e-07, -0.7071, 0.9163, 7.188e-07, -0.4004, 0.8472, -0.3756, -0.3756, 0.6695, -0.3219, -0.6695, 0.6695, 0.6695, -0.3219, 0.7071, 0.7071, 3.02e-06, 0.9163, 0.4004, 3.417e-06, 0.8472, 0.3756, -0.3756, 0.8472, 0.3756, -0.3756, 0.9163, 0.4004, 3.417e-06, 1.0, 8.446e-07, 3.43e-06, 0.9163, 7.188e-07, -0.4004, 0.9163, 7.188e-07, -0.4004, 1.0, 8.446e-07, 3.43e-06, 0.9163, -0.4004, 3.341e-06, 0.8472, -0.3756, -0.3756, 0.7071, 0.7071, 3.02e-06, 0.6695, 0.6695, 0.3219, 0.8472, 0.3756, 0.3756, 0.9163, 0.4004, 3.417e-06, 0.9163, 0.4004, 3.417e-06, 0.8472, 0.3756, 0.3756, 0.9163, 7.745e-07, 0.4004, 1.0, 8.446e-07, 3.43e-06, 1.0, 8.446e-07, 3.43e-06, 0.9163, 7.745e-07, 0.4004, 0.8472, -0.3756, 0.3756, 0.9163, -0.4004, 3.341e-06, 0.6695, 0.6695, 0.3219, 0.5773, 0.5774, 0.5774, 0.6695, 0.3219, 0.6695, 0.8472, 0.3756, 0.3756, 0.8472, 0.3756, 0.3756, 0.6695, 0.3219, 0.6695, 0.7071, 6.2e-07, 0.7071, 0.9163, 7.745e-07, 0.4004, 0.9163, 7.745e-07, 0.4004, 0.7071, 6.2e-07, 0.7071, 0.6695, -0.3219, 0.6695, 0.8472, -0.3756, 0.3756, 0.3219, 0.6695, -0.6695, 0.3756, 0.8472, -0.3756, 0.6695, 0.6695, -0.3219, 0.5774, 0.5774, -0.5773, 0.3756, 0.8472, -0.3756, 0.4004, 0.9163, 3.624e-06, 0.7071, 0.7071, 3.02e-06, 0.6695, 0.6695, -0.3219, 0.4004, 0.9163, 3.624e-06, 0.3756, 0.8472, 0.3756, 0.6695, 0.6695, 0.3219, 0.7071, 0.7071, 3.02e-06, -0.5774, 0.5774, -0.5773, -0.6695, 0.6695, -0.3219, -0.3756, 0.8472, -0.3756, -0.3219, 0.6695, -0.6695, -0.3219, 0.6695, -0.6695, -0.3756, 0.8472, -0.3756, -1.017e-06, 0.9163, -0.4004, -9.951e-07, 0.7071, -0.7071, -9.951e-07, 0.7071, -0.7071, -1.017e-06, 0.9163, -0.4004, 0.3756, 0.8472, -0.3756, 0.3219, 0.6695, -0.6695, -0.6695, 0.6695, -0.3219, -0.7071, 0.7071, 2.89e-06, -0.4004, 0.9163, 3.316e-06, -0.3756, 0.8472, -0.3756, -0.3756, 0.8472, -0.3756, -0.4004, 0.9163, 3.316e-06, -9.373e-07, 1.0, 3.497e-06, -1.017e-06, 0.9163, -0.4004, -1.017e-06, 0.9163, -0.4004, -9.373e-07, 1.0, 3.497e-06, 0.4004, 0.9163, 3.624e-06, 0.3756, 0.8472, -0.3756, -0.7071, 0.7071, 2.89e-06, -0.6695, 0.6695, 0.3219, -0.3756, 0.8472, 0.3756, -0.4004, 0.9163, 3.316e-06, -0.4004, 0.9163, 3.316e-06, -0.3756, 0.8472, 0.3756, -9.365e-07, 0.9163, 0.4004, -9.373e-07, 1.0, 3.497e-06, -9.373e-07, 1.0, 3.497e-06, -9.365e-07, 0.9163, 0.4004, 0.3756, 0.8472, 0.3756, 0.4004, 0.9163, 3.624e-06, -0.6695, 0.6695, 0.3219, -0.5773, 0.5773, 0.5774, -0.3219, 0.6695, 0.6695, -0.3756, 0.8472, 0.3756, -0.3756, 0.8472, 0.3756, -0.3219, 0.6695, 0.6695, -7.751e-07, 0.7071, 0.7071, -9.365e-07, 0.9163, 0.4004, -9.365e-07, 0.9163, 0.4004, -7.751e-07, 0.7071, 0.7071, 0.3219, 0.6695, 0.6695, 0.3756, 0.8472, 0.3756, -0.6695, 0.3219, -0.6695, -0.8472, 0.3756, -0.3756, -0.6695, 0.6695, -0.3219, -0.5774, 0.5774, -0.5773, -0.8472, 0.3756, -0.3756, -0.9163, 0.4004, 3.432e-06, -0.7071, 0.7071, 2.89e-06, -0.6695, 0.6695, -0.3219, -0.9163, 0.4004, 3.432e-06, -0.8472, 0.3756, 0.3756, -0.6695, 0.6695, 0.3219, -0.7071, 0.7071, 2.89e-06, -0.5774, -0.5774, -0.5773, -0.6695, -0.6695, -0.3219, -0.8472, -0.3756, -0.3756, -0.6695, -0.3219, -0.6695, -0.6695, -0.3219, -0.6695, -0.8472, -0.3756, -0.3756, -0.9163, 1.002e-06, -0.4004, -0.7071, 7.151e-07, -0.7071, -0.7071, 7.151e-07, -0.7071, -0.9163, 1.002e-06, -0.4004, -0.8472, 0.3756, -0.3756, -0.6695, 0.3219, -0.6695, -0.6695, -0.6695, -0.3219, -0.7071, -0.7071, 2.67e-06, -0.9163, -0.4004, 3.397e-06, -0.8472, -0.3756, -0.3756, -0.8472, -0.3756, -0.3756, -0.9163, -0.4004, 3.397e-06, -1.0, 7.468e-07, 3.538e-06, -0.9163, 1.002e-06, -0.4004, -0.9163, 1.002e-06, -0.4004, -1.0, 7.468e-07, 3.538e-06, -0.9163, 0.4004, 3.432e-06, -0.8472, 0.3756, -0.3756, -0.7071, -0.7071, 2.67e-06, -0.6695, -0.6695, 0.3219, -0.8472, -0.3756, 0.3756, -0.9163, -0.4004, 3.397e-06, -0.9163, -0.4004, 3.397e-06, -0.8472, -0.3756, 0.3756, -0.9163, 3.999e-07, 0.4004, -1.0, 7.468e-07, 3.538e-06, -1.0, 7.468e-07, 3.538e-06, -0.9163, 3.999e-07, 0.4004, -0.8472, 0.3756, 0.3756, -0.9163, 0.4004, 3.432e-06, -0.6695, -0.6695, 0.3219, -0.5774, -0.5773, 0.5774, -0.6695, -0.3219, 0.6695, -0.8472, -0.3756, 0.3756, -0.8472, -0.3756, 0.3756, -0.6695, -0.3219, 0.6695, -0.7071, 4.2e-07, 0.7071, -0.9163, 3.999e-07, 0.4004, -0.9163, 3.999e-07, 0.4004, -0.7071, 4.2e-07, 0.7071, -0.6695, 0.3219, 0.6695, -0.8472, 0.3756, 0.3756, -0.7071, -0.7071, 2.368e-06, -0.5774, -0.5773, 0.5774, -0.7071, 3.643e-07, 0.7071, -1.0, 5.634e-07, 2.975e-06, -8.378e-07, -0.7071, 0.7071, -0.5774, -0.5773, 0.5774, -0.7071, -0.7071, 2.368e-06, -8.732e-07, -1.0, 3.031e-06, 0.7071, 6.071e-07, -0.7071, 0.5774, -0.5774, -0.5773, -5.586e-07, -0.7071, -0.7071, -6.31e-07, 6.761e-07, -1.0, -0.7071, 3.643e-07, 0.7071, -0.5774, -0.5773, 0.5774, -8.378e-07, -0.7071, 0.7071, -6.141e-07, 4.789e-07, 1.0, -6.141e-07, 4.789e-07, 1.0, -8.378e-07, -0.7071, 0.7071, 0.5773, -0.5773, 0.5774, 0.7071, 4.493e-07, 0.7071, -6.141e-07, 4.789e-07, 1.0, 0.7071, 4.493e-07, 0.7071, 0.5773, 0.5773, 0.5774, -4.614e-07, 0.7071, 0.7071, -6.141e-07, 4.789e-07, 1.0, -4.614e-07, 0.7071, 0.7071, -0.5773, 0.5773, 0.5774, -0.7071, 3.643e-07, 0.7071, -5.586e-07, -0.7071, -0.7071, -0.5774, -0.5774, -0.5773, -0.7071, 5.646e-07, -0.7071, -6.31e-07, 6.761e-07, -1.0, -0.7071, 5.646e-07, -0.7071, -0.5774, 0.5774, -0.5773, -6.193e-07, 0.7071, -0.7071, -6.31e-07, 6.761e-07, -1.0, -6.193e-07, 0.7071, -0.7071, 0.5774, 0.5774, -0.5773, 0.7071, 6.071e-07, -0.7071, -6.31e-07, 6.761e-07, -1.0, -8.732e-07, -1.0, 3.031e-06, -0.7071, -0.7071, 2.368e-06, -0.5774, -0.5774, -0.5773, -5.586e-07, -0.7071, -0.7071, -1.0, 5.634e-07, 2.975e-06, -0.7071, 0.7071, 2.234e-06, -0.5774, 0.5774, -0.5773, -0.7071, 5.646e-07, -0.7071, -6.31e-07, 1.0, 3.025e-06, -4.614e-07, 0.7071, 0.7071, 0.5773, 0.5773, 0.5774, 0.7071, 0.7071, 2.368e-06, 0.5774, -0.5774, -0.5773, 0.7071, -0.7071, 2.416e-06, -8.732e-07, -1.0, 3.031e-06, -5.586e-07, -0.7071, -0.7071, 0.7071, -0.7071, 2.416e-06, 0.5773, -0.5773, 0.5774, -8.378e-07, -0.7071, 0.7071, -8.732e-07, -1.0, 3.031e-06, 0.5774, 0.5774, -0.5773, 0.7071, 0.7071, 2.368e-06, 1.0, 6.648e-07, 3.087e-06, 0.7071, 6.071e-07, -0.7071, 1.0, 6.648e-07, 3.087e-06, 0.7071, 4.493e-07, 0.7071, 0.5773, -0.5773, 0.5774, 0.7071, -0.7071, 2.416e-06, 0.7071, 0.7071, 2.368e-06, 0.5773, 0.5773, 0.5774, 0.7071, 4.493e-07, 0.7071, 1.0, 6.648e-07, 3.087e-06, -0.5774, 0.5774, -0.5773, -0.7071, 0.7071, 2.234e-06, -6.31e-07, 1.0, 3.025e-06, -6.193e-07, 0.7071, -0.7071, -0.7071, 0.7071, 2.234e-06, -0.5773, 0.5773, 0.5774, -4.614e-07, 0.7071, 0.7071, -6.31e-07, 1.0, 3.025e-06, -1.0, 5.634e-07, 2.975e-06, -0.7071, 3.643e-07, 0.7071, -0.5773, 0.5773, 0.5774, -0.7071, 0.7071, 2.234e-06, 1.0, 6.648e-07, 3.087e-06, 0.7071, -0.7071, 2.416e-06, 0.5774, -0.5774, -0.5773, 0.7071, 6.071e-07, -0.7071, -0.7071, 5.646e-07, -0.7071, -0.5774, -0.5774, -0.5773, -0.7071, -0.7071, 2.368e-06, -1.0, 5.634e-07, 2.975e-06, -6.31e-07, 1.0, 3.025e-06, 0.7071, 0.7071, 2.368e-06, 0.5774, 0.5774, -0.5773, -6.193e-07, 0.7071, -0.7071])] * 3)])

# ---- objects
ob_tree_003 = bpy.data.objects.new('Tree.003', me_circle_009)

# ---- transforms, parenting, visibility, modifiers, constraints
ob_tree_003.location = (0.0, 0.0, 0.0)
ob_tree_003.rotation_euler = (-1.629e-07, 0.0, 0.0)
ob_tree_003.color = (0.8, 0.8, 0.8, 1.0)

# ---- collection membership
col_collection.objects.link(ob_tree_003)

# ---- scene / render settings (as saved in the file)
scene.frame_start = 1; scene.frame_end = 250; scene.frame_set(1)
scene.render.engine = 'BLENDER_EEVEE_NEXT'
scene.cycles.sampling_pattern = 'TABULATED_SOBOL'
scene.eevee.ray_tracing_options.trace_max_roughness = 0.0
bpy.context.view_layer.update()

# ---- added for rendering (the .blend has no active camera and no usable light): camera, sun
cam_auto = bpy.data.cameras.new('AutoCamera')
cam_auto.lens = 50.0
cam_auto.sensor_width = 36.0
cam_auto.clip_end = 1000.0
ob_auto_camera = bpy.data.objects.new('AutoCamera', cam_auto)
scene.collection.objects.link(ob_auto_camera)
ob_auto_camera.location = (13.7848, -16.9971, 17.1239)
ob_auto_camera.rotation_euler = (1.09748, -7.21219e-08, 0.694738)
scene.camera = ob_auto_camera
light_auto_sun = bpy.data.lights.new('AutoSun', 'SUN')
light_auto_sun.energy = 3.0
light_auto_sun.angle = 0.0523599
ob_auto_sun = bpy.data.objects.new('AutoSun', light_auto_sun)
scene.collection.objects.link(ob_auto_sun)
ob_auto_sun.rotation_euler = (0.872665, 0.174533, 0.523599)
bpy.context.view_layer.update()
